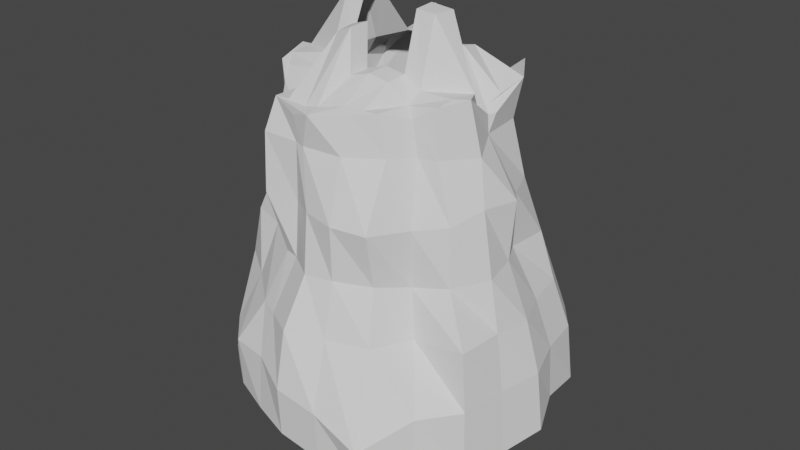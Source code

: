 # Source: Tutorial_FloatingIsland_2.blend  (saved by Blender 3.4.6; exported with 4.5.12 LTS)
import bpy
from mathutils import Matrix  # noqa: F401  (used for matrix-valued properties, if any)

bpy.ops.wm.read_factory_settings(use_empty=True)
scene = bpy.context.scene
scene.name = 'Scene'

# ---- collections
col_collection = bpy.data.collections.new('Collection'); scene.collection.children.link(col_collection)

# ---- world
world_world = bpy.data.worlds.new('World'); scene.world = world_world
world_world.use_nodes = True; world_world.node_tree.nodes.clear()
_N = world_world.node_tree.nodes; _L = world_world.node_tree.links
n0 = _N.new('ShaderNodeOutputWorld'); n0.name = 'World Output'; n0.location = (300, 300)
n1 = _N.new('ShaderNodeBackground'); n1.name = 'Background'; n1.location = (10, 300)
n1.inputs[0].default_value = (0.05088, 0.05088, 0.05088, 1.0)
_L.new(n1.outputs[0], n0.inputs[0])
n0.is_active_output = True
world_world.color = (0.05088, 0.05088, 0.05088)
world_world.use_sun_shadow = False
world_world.sun_shadow_jitter_overblur = 0.0

# ---- meshes
me_cylinder = bpy.data.meshes.new('Cylinder')
me_cylinder.from_pydata([(0.0001131, 1.023, -1.047), (0.0321, -0.5675, -0.3743), (-0.2537, -0.4836, -0.3743), (0.5162, 0.901, -1.031), (0.9169, 0.5384, -1.049), (-0.4487, -0.2585, -0.3743), (1.062, -0.006967, -1.052), (-0.4911, 0.03628, -0.3743), (0.9165, -0.5397, -1.094), (-0.3674, 0.3072, -0.3743), (0.574, -0.9792, -1.092), (0.01234, -1.021, -0.9947), (-0.1168, 0.4682, -0.3743), (-0.4835, -0.8447, -0.9751), (-0.8991, -0.5113, -1.051), (0.181, 0.4682, -0.3743), (-1.008, -0.001131, -1.018), (0.4316, 0.3072, -0.3743), (-0.8654, 0.5051, -0.987), (0.5553, 0.03628, -0.3743), (-0.5288, 0.8965, -1.056), (0.5129, -0.2585, -0.3743), (-0.3687, 0.01511, 1.233), (-0.0581, 0.6762, 0.7577), (0.3179, -0.4836, -0.3743), (-0.3736, 0.3657, 0.8584), (0.2637, 0.5596, 0.7152), (-0.336, -0.3289, 0.7894), (0.5846, 0.3547, 0.8427), (0.5161, 0.02784, 0.7639), (0.5688, 0.05816, 0.7147), (0.261, 0.3471, 0.9592), (0.5245, -0.3107, 0.8476), (0.3428, 0.0387, 1.238), (0.2875, -0.5078, 0.8156), (0.3263, -0.3072, 0.8097), (-0.03165, -0.6822, 0.7817), (-0.3288, -0.604, 0.7955), (-0.04923, 0.613, 0.7618), (-0.5276, -0.34, 0.7506), (-0.002559, -0.3776, 0.9184), (-0.7452, 0.02911, 0.8478), (-0.04756, 0.3841, 1.128), (-0.5103, 0.3285, 0.7449), (-0.03094, -0.599, 0.8026), (-0.3614, 0.6296, 0.9071), (0.0007092, 1.015, -0.7157), (-0.007411, 0.8732, -0.3597), (-0.01843, 0.7325, -0.06617), (-0.06247, 0.6202, 0.2887), (-0.06155, 0.6955, 0.5688), (0.2949, 0.5999, 0.5678), (0.2415, 0.5037, 0.3298), (0.2525, 0.6061, -0.09445), (0.4022, 0.7525, -0.411), (0.4935, 0.8901, -0.704), (-0.5276, 0.8935, -0.7329), (-0.4023, 0.7826, -0.3506), (-0.3489, 0.693, -0.051), (-0.3701, 0.6632, 0.2732), (-0.381, 0.6294, 0.5712), (0.5438, 0.3344, 0.6033), (0.6248, 0.3543, 0.2689), (0.713, 0.4248, -0.07141), (0.7905, 0.4726, -0.3847), (0.8851, 0.5174, -0.6848), (0.5893, 0.04028, 0.606), (0.7909, 0.03731, 0.2887), (0.7849, -0.00363, -0.05838), (0.9275, -0.0093, -0.377), (1.017, -0.003222, -0.6902), (0.5416, -0.343, 0.5756), (0.6758, -0.3875, 0.253), (0.6952, -0.4087, -0.08967), (0.8673, -0.5121, -0.3699), (0.9037, -0.5299, -0.7175), (0.3471, -0.5033, 0.5818), (0.3856, -0.7157, 0.2345), (0.3718, -0.6405, -0.0973), (0.4433, -0.7649, -0.3903), (0.5756, -1.04, -0.8448), (-0.09131, -0.6571, 0.5864), (-0.01002, -0.733, 0.2586), (0.005255, -0.7811, -0.08769), (-0.01595, -0.9383, -0.375), (0.006176, -1.031, -0.6961), (-0.3619, -0.6655, 0.6048), (-0.3557, -0.6887, 0.2602), (-0.2708, -0.6323, -0.0977), (-0.3418, -0.7597, -0.3923), (-0.489, -0.8555, -0.6675), (-0.5618, -0.311, 0.6273), (-0.5479, -0.3921, 0.2989), (-0.7127, -0.4118, -0.05622), (-0.8197, -0.3831, -0.3923), (-0.8808, -0.4308, -0.6927), (-0.7017, 0.03049, 0.6121), (-0.6503, 0.06275, 0.2777), (-0.7744, 0.04525, -0.05567), (-0.9306, 0.005521, -0.3657), (-1.015, -0.0002307, -0.6825), (-0.51, 0.3947, 0.626), (-0.6571, 0.2459, 0.2471), (-0.6112, 0.2361, -0.06864), (-0.7513, 0.3969, -0.3689), (-0.8841, 0.5172, -0.696), (-0.6707, 0.02223, 0.8505), (-0.5079, -0.5095, -0.9949), (-0.498, -0.0008952, -0.9568), (-0.5132, 0.525, -1.014), (0.01083, -0.8856, -1.001), (-0.0004303, 0.5051, -0.9772), (-0.001788, 0.9075, -1.067), (0.543, -0.5552, -1.047), (0.5315, 0.5335, -1.014), (-0.8789, 0.01394, -1.071), (-0.1305, 0.6355, 0.7888), (-0.2283, 0.6476, 0.8669), (-0.1115, -0.6044, 0.7872), (-0.237, -0.6025, 0.7974), (-0.09732, -0.2629, 1.132), (-0.2077, -0.2454, 1.083), (-0.09931, 0.4925, 0.9467), (-0.2251, 0.491, 0.9412), (-0.24, 0.01509, 1.235), (0.2011, 0.03517, 1.252), (0.1931, 0.5326, 0.7429), (0.08969, 0.5307, 0.7618), (0.1326, 0.3363, 0.9364), (0.0663, 0.3771, 1.095), (0.2111, -0.5245, 0.8185), (0.107, -0.5487, 0.8222), (0.2129, -0.3302, 0.9148), (0.09718, -0.3417, 0.9427), (-0.04825, 0.2605, 1.13), (0.276, 0.2269, 0.9861), (0.3802, 0.1327, 0.8844), (0.5613, 0.1823, 0.7939), (0.5378, 0.08098, 0.744), (-0.3731, 0.2539, 0.8958), (-0.3665, 0.1437, 1.226), (-0.6175, 0.2148, 0.7848), (-0.6632, 0.1416, 0.8022), (-0.09926, 0.3687, 0.9465), (-0.2245, 0.3677, 0.9396), (-0.2391, 0.1447, 1.231), (0.1431, 0.2302, 1.005), (0.2405, 0.1329, 0.9106), (0.0679, 0.2628, 1.127), (-0.002148, -0.2456, 0.9209), (0.3164, -0.08453, 1.238), (0.3378, -0.222, 0.8669), (0.571, -0.07108, 0.8638), (0.543, -0.2244, 0.8727), (-0.3773, -0.1136, 0.8993), (-0.3558, -0.2196, 0.8352), (-0.6599, -0.1436, 0.8443), (-0.574, -0.2601, 0.8201), (-0.09744, -0.13, 1.132), (-0.2521, -0.1168, 0.9104), (-0.2143, -0.12, 1.094), (0.1989, -0.08511, 1.243), (0.2215, -0.2094, 0.93), (0.09779, -0.2125, 0.9482), (-0.5047, -0.3429, -0.9701), (-0.5008, -0.1726, -0.9576), (0.5154, -0.3502, -0.9936), (0.9155, -0.3669, -1.095), (0.9277, -0.1886, -1.082), (-0.9051, -0.3531, -1.029), (-0.8918, -0.1797, -1.06), (-0.4965, 0.168, -0.9628), (-0.5031, 0.3451, -0.9838), (0.5009, 0.1668, -0.987), (0.5054, 0.3372, -0.9852), (0.876, 0.1656, -1.043), (0.8807, 0.3535, -1.044), (-0.855, 0.1648, -1.018), (-0.8598, 0.3321, -0.9801), (0.3889, -0.9833, -1.058), (0.1913, -0.9435, -1.011), (0.3497, -0.5296, -0.9918), (0.3363, 0.5097, -0.9852), (0.168, 0.5081, -0.9833), (0.339, 0.8844, -1.053), (0.1593, 0.8989, -1.063), (-0.2606, 0.957, -1.052), (-0.1805, -0.8705, -1.001), (-0.3282, -0.8588, -0.9857), (-0.1686, 0.8842, -1.053), (-0.3416, 0.8901, -1.062), (-0.3368, -0.5049, -0.9771), (-0.1672, 0.5076, -0.9799), (-0.3417, 0.5183, -0.9984), (-0.3321, 0.3388, -0.9655), (-0.6934, -0.4984, -1.053), (-0.5185, 0.7215, -1.065), (-0.1622, -0.7899, -1.001), (-0.1664, -0.5844, -0.9711), (0.3941, -0.8759, -1.046), (0.5856, 0.1672, -0.9917), (0.8074, 0.1748, -1.049), (0.9053, 0.008606, -1.086), (0.6139, -0.0005979, -0.9926), (-0.0003644, 0.6445, -1.002), (-0.5013, -0.6085, -1.016), (-0.3297, -0.7064, -1.018), (0.1931, -0.8686, -1.001), (0.1774, -0.6127, -0.9814), (0.7564, 0.3646, -1.07), (-0.7501, 0.351, -1.027), (0.6916, 0.561, -1.089), (0.004383, -0.6414, -0.977), (-0.1698, 0.6054, -0.9988), (-0.175, 0.8648, -1.065), (0.3409, 0.7834, -1.057), (-0.6132, 0.1694, -0.9864), (-0.8119, 0.1801, -1.037), (0.8391, -0.1703, -1.094), (0.5963, -0.1766, -0.9963), (-0.347, 0.8016, -1.07), (0.1689, 0.593, -0.9967), (0.1715, 0.8588, -1.072), (-0.6571, 0.5328, -1.051), (0.5372, 0.7011, -1.06), (-0.6157, -0.1745, -0.9968), (-0.8433, -0.1664, -1.079), (0.778, -0.3481, -1.099), (-0.6444, -8.156e-05, -0.999), (0.5801, -0.7792, -1.099), (-0.7775, -0.3391, -1.073), (0.7206, -0.5336, -1.113), (0.7458, -0.7758, -1.113), (0.3905, -0.3525, 0.7654), (0.7318, -0.7393, -0.7266), (0.548, -0.5162, -0.4069), (0.4848, -0.4667, -0.1302), (0.496, -0.4881, 0.2169), (0.4346, -0.3601, 0.5672), (0.648, -0.6581, -1.113), (0.2826, -1.015, -1.041), (0.1697, -0.5754, 0.8012), (0.2741, -1.026, -0.7411), (0.2053, -0.8544, -0.3834), (0.1759, -0.7498, -0.0803), (0.1839, -0.7651, 0.2449), (0.1501, -0.6322, 0.5833), (-0.247, -0.9335, -0.9927), (-0.1622, -0.6512, 0.7469), (-0.2401, -0.9098, -0.6518), (-0.2181, -0.8178, -0.3967), (-0.1661, -0.6684, -0.08981), (-0.1659, -0.6393, 0.2423), (-0.1549, -0.6401, 0.5891), (-0.69, -0.6822, -1.013), (-0.4426, -0.3868, 0.7219), (-0.6727, -0.6712, -0.6673), (-0.577, -0.5617, -0.3844), (-0.5147, -0.4656, -0.07186), (-0.5032, -0.4798, 0.3036), (-0.4784, -0.4372, 0.6099), (-0.5911, -0.5594, -1.033), (-0.971, -0.2681, -1.037), (-0.6728, -0.2139, 0.8226), (-0.8423, -0.2643, -0.6487), (-0.8396, -0.2656, -0.4467), (-0.8032, -0.2267, -0.04731), (-0.6364, -0.2044, 0.3247), (-0.6037, -0.2084, 0.6084), (-0.9229, 0.2462, -0.9806), (-0.6809, 0.1727, 0.7941), (-0.9293, 0.2523, -0.6859), (-0.8199, 0.2119, -0.3465), (-0.6572, 0.1463, -0.06293), (-0.6252, 0.154, 0.2683), (-0.6999, 0.1421, 0.5953), (-0.7095, 0.7082, -1.032), (-0.46, 0.42, 0.7343), (-0.7171, 0.7143, -0.7269), (-0.5916, 0.5961, -0.3716), (-0.4529, 0.505, -0.06384), (-0.4688, 0.5381, 0.2847), (-0.4572, 0.4077, 0.6272), (-0.1695, 0.6769, 0.8072), (-0.2585, 0.9518, -0.7178), (-0.2408, 0.8308, -0.3537), (-0.2083, 0.7732, -0.07797), (-0.2177, 0.7879, 0.2861), (-0.1655, 0.7123, 0.5855), (0.9905, -0.2719, -1.087), (0.6233, -0.1739, 0.8746), (0.957, -0.2647, -0.6972), (0.8883, -0.2317, -0.3726), (0.8259, -0.2181, -0.07128), (0.7426, -0.1882, 0.3028), (0.6776, -0.1401, 0.559), (0.9511, 0.2518, -1.014), (0.5915, 0.1007, 0.7163), (0.9321, 0.2495, -0.6769), (0.8306, 0.2258, -0.3863), (0.6911, 0.1696, -0.07411), (0.7236, 0.1265, 0.2833), (0.5757, 0.05728, 0.6044), (0.7521, 0.7493, -1.06), (0.4837, 0.5118, 0.8866), (0.7256, 0.7334, -0.7103), (0.6532, 0.6444, -0.3719), (0.5394, 0.5005, -0.08551), (0.4298, 0.471, 0.2775), (0.4058, 0.4773, 0.6159), (0.6151, 0.6336, -1.081), (0.2551, 0.9638, -1.048), (0.112, 0.6325, 0.6982), (0.2678, 0.9284, -0.701), (0.1959, 0.6919, -0.3742), (0.09016, 0.6029, -0.08939), (0.03511, 0.5819, 0.3434), (0.165, 0.6942, 0.5411), (-0.5945, 0.6261, -1.059), (-0.4873, 0.009816, -0.9565), (-0.4858, -0.0008645, -0.9563), (-0.4911, 0.03628, -0.9577), (-0.4311, 0.1678, -0.9589), (-0.3777, -0.3404, -0.9635), (-0.3356, -0.389, -0.966), (0.1733, -0.5261, -0.9716), (0.0321, -0.5675, -0.9716), (0.003004, -0.559, -0.9704), (-0.4662, -0.1372, -0.9563), (-0.4611, -0.1725, -0.9569), (-0.4356, -0.2736, -0.9638), (-0.4487, -0.2585, -0.9629), (-0.0004958, 0.4682, -0.9749), (0.1677, 0.4682, -0.9804), (-0.3717, 0.2977, -0.9648), (-0.332, 0.3299, -0.9648), (-0.3674, 0.3072, -0.9655), (0.4452, 0.2775, -0.9839), (0.4957, 0.1668, -0.9868), (0.4316, 0.3072, -0.9818), (0.3874, 0.3356, -0.9778), (0.2519, 0.4227, -0.978), (0.3345, 0.3696, -0.9766), (0.181, 0.4682, -0.9805), (0.5097, -0.2622, -0.9898), (0.4713, -0.3066, -0.9902), (0.4713, -0.3066, -0.9902), (0.4367, -0.3464, -0.9837), (0.3179, -0.4836, -0.9835), (0.2069, -0.5162, -0.9743), (0.345, -0.4524, -0.9834), (0.5009, 0.1554, -0.9872), (-0.3293, 0.3316, -0.965), (-0.3186, 0.3385, -0.965), (-0.3232, 0.3356, -0.9651), (-0.327, 0.3331, -0.965), (-0.1661, 0.4366, -0.9716), (-0.139, 0.454, -0.9747), (-0.1236, 0.4639, -0.9764), (-0.1168, 0.4682, -0.9766), (-0.1364, 0.4557, -0.975), (-0.2817, -0.4512, -0.9723), (-0.2537, -0.4836, -0.9716), (-0.1871, -0.5032, -0.9683), (-0.06808, -0.5381, -0.9681), (-0.1667, -0.5092, -0.9674), (0.5553, 0.03628, -0.991), (0.55, -0.0006484, -0.9909), (0.5383, 0.07352, -0.9905), (0.5129, -0.2585, -0.99), (0.525, -0.1745, -0.9883), (0.5313, -0.1308, -0.9876)], [], [(288, 283, 23, 50), (302, 297, 30, 66), (295, 290, 32, 71), (238, 233, 34, 76), (246, 241, 36, 81), (253, 248, 37, 86), (260, 255, 39, 91), (268, 263, 41, 96), (275, 270, 43, 101), (282, 277, 45, 60), (317, 312, 26, 51), (309, 304, 28, 61), (116, 38, 23, 283, 45, 117), (303, 305, 65, 4), (305, 306, 64, 65), (306, 307, 63, 64), (307, 308, 62, 63), (308, 309, 61, 62), (311, 313, 55, 3), (313, 314, 54, 55), (314, 315, 53, 54), (315, 316, 52, 53), (316, 317, 51, 52), (276, 278, 56, 20), (278, 279, 57, 56), (279, 280, 58, 57), (280, 281, 59, 58), (281, 282, 60, 59), (269, 271, 105, 18), (271, 272, 104, 105), (272, 273, 103, 104), (273, 274, 102, 103), (274, 275, 101, 102), (262, 264, 100, 16), (264, 265, 99, 100), (265, 266, 98, 99), (266, 267, 97, 98), (267, 268, 96, 97), (254, 256, 95, 14), (256, 257, 94, 95), (257, 258, 93, 94), (258, 259, 92, 93), (259, 260, 91, 92), (247, 249, 90, 13), (249, 250, 89, 90), (250, 251, 88, 89), (251, 252, 87, 88), (252, 253, 86, 87), (240, 242, 85, 11), (242, 243, 84, 85), (243, 244, 83, 84), (244, 245, 82, 83), (245, 246, 81, 82), (232, 234, 80, 10), (234, 235, 79, 80), (235, 236, 78, 79), (236, 237, 77, 78), (237, 238, 76, 77), (289, 291, 75, 8), (291, 292, 74, 75), (292, 293, 73, 74), (293, 294, 72, 73), (294, 295, 71, 72), (296, 298, 70, 6), (298, 299, 69, 70), (299, 300, 68, 69), (300, 301, 67, 68), (301, 302, 66, 67), (20, 56, 284, 186), (284, 285, 47, 46), (285, 286, 48, 47), (286, 287, 49, 48), (287, 288, 50, 49), (28, 26, 31), (28, 304, 26), (138, 29, 30, 297, 28, 137), (152, 153, 32, 290), (290, 30, 29), (290, 29, 152), (34, 233, 32, 35), (118, 119, 37, 248, 36, 44), (188, 110, 11, 247, 13), (188, 187, 110), (232, 10, 229, 239), (289, 8, 167, 168, 202, 6), (296, 6, 202, 175, 176, 4), (303, 4, 211, 310), (186, 190, 20), (42, 38, 116, 122), (144, 123, 25, 139), (159, 124, 22, 154), (119, 121, 27, 37), (123, 117, 45, 25), (312, 23, 38, 127, 126, 26), (241, 34, 130, 131, 44, 36), (148, 129, 42, 134), (133, 40, 44, 131), (129, 127, 38, 42), (137, 28, 31, 135), (153, 151, 35, 32), (25, 45, 277, 43), (139, 25, 43, 141), (154, 22, 106, 156), (37, 27, 39, 255), (270, 41, 106, 142, 141, 43), (156, 106, 41), (41, 263, 39), (39, 157, 156), (39, 156, 41), (171, 108, 228, 216), (20, 196, 318, 276), (107, 205, 261, 195), (164, 107, 195, 230), (319, 320, 108, 171, 322, 321), (240, 11, 110, 180, 179, 10), (190, 220, 196, 20), (191, 206, 205, 107), (311, 3, 184, 185, 112, 0), (191, 164, 323, 324), (183, 111, 204, 221), (208, 212, 327, 326, 325), (176, 209, 211, 4), (167, 8, 231, 227), (269, 18, 178, 177, 115, 16), (262, 16, 115, 170, 169), (169, 14, 262), (122, 116, 117, 123), (44, 40, 120, 118), (118, 120, 121, 119), (134, 42, 122, 143), (143, 122, 123, 144), (31, 26, 126, 128), (128, 126, 127, 129), (35, 132, 130, 34), (132, 133, 131, 130), (150, 33, 125, 161), (135, 31, 128, 146), (146, 128, 129, 148), (33, 136, 147, 125), (136, 135, 146, 147), (22, 140, 142, 106), (140, 139, 141, 142), (29, 138, 136, 33), (138, 137, 135, 136), (124, 145, 140, 22), (145, 144, 139, 140), (132, 162, 163, 133), (35, 151, 162, 132), (151, 150, 161, 162), (120, 158, 160, 121), (40, 149, 158, 120), (27, 155, 157, 39), (155, 154, 156, 157), (29, 33, 150, 152), (152, 150, 151, 153), (133, 163, 149, 40), (121, 160, 155, 27), (160, 154, 155), (160, 159, 154), (202, 168, 218), (168, 167, 227, 218), (328, 329, 165, 108, 320), (330, 323, 164, 165, 329, 331), (108, 165, 225, 228), (165, 164, 225), (202, 201, 175), (175, 201, 209, 176), (111, 183, 333, 332), (193, 194, 172), (171, 172, 194, 335, 336, 334, 322), (109, 172, 210, 223), (172, 216, 217, 210), (339, 340, 174, 173, 338, 337), (182, 114, 174), (183, 182, 342, 341, 343, 333), (166, 347, 346, 345, 344), (166, 113, 181), (181, 349, 348, 350), (113, 229, 199, 181), (181, 199, 207, 208), (114, 182, 215, 224), (182, 221, 222, 215), (338, 173, 351), (194, 353, 354, 355, 352, 335), (192, 111, 332, 359, 358, 360, 357, 356), (194, 193, 192, 356, 353), (362, 363, 191, 324, 361), (212, 198, 365, 364, 327), (198, 191, 363, 365), (112, 214, 189), (189, 214, 220, 190), (0, 112, 189, 186), (186, 189, 190), (230, 195, 14, 169), (164, 191, 107), (227, 231, 113, 166), (215, 222, 185, 184), (221, 182, 183), (224, 310, 211, 114), (211, 209, 174, 114), (224, 215, 184, 3), (261, 205, 13, 254), (205, 206, 188, 13), (210, 217, 177, 178), (216, 172, 171), (209, 201, 200, 174), (174, 200, 173), (220, 214, 213, 193), (193, 213, 192), (199, 229, 10, 179), (223, 318, 196, 109), (201, 202, 203, 200), (200, 203, 367, 366, 368, 351, 173), (223, 210, 178, 18), (181, 208, 325, 349), (207, 199, 179, 180), (196, 220, 193, 109), (212, 208, 207, 110), (110, 207, 180), (214, 112, 204, 213), (213, 204, 111, 192), (231, 239, 229, 113), (216, 228, 115, 217), (217, 115, 177), (225, 164, 230, 226), (226, 230, 169, 170), (221, 204, 112, 222), (222, 112, 185), (218, 227, 166, 219), (219, 166, 344, 369, 370), (191, 198, 197, 206), (206, 197, 187, 188), (202, 218, 219, 203), (367, 203, 219, 370, 371), (228, 225, 226, 115), (115, 226, 170), (109, 193, 172), (340, 342, 182, 174), (347, 166, 181, 350), (198, 212, 110, 197), (197, 110, 187), (8, 232, 239, 231), (72, 71, 238, 237), (73, 72, 237, 236), (74, 73, 236, 235), (75, 74, 235, 234), (8, 75, 234, 232), (71, 32, 233, 238), (77, 76, 246, 245), (78, 77, 245, 244), (79, 78, 244, 243), (80, 79, 243, 242), (10, 80, 242, 240), (76, 34, 241, 246), (82, 81, 253, 252), (83, 82, 252, 251), (84, 83, 251, 250), (85, 84, 250, 249), (11, 85, 249, 247), (81, 36, 248, 253), (195, 261, 254, 14), (87, 86, 260, 259), (88, 87, 259, 258), (89, 88, 258, 257), (90, 89, 257, 256), (13, 90, 256, 254), (86, 37, 255, 260), (92, 91, 268, 267), (93, 92, 267, 266), (94, 93, 266, 265), (95, 94, 265, 264), (14, 95, 264, 262), (91, 39, 263, 268), (97, 96, 275, 274), (98, 97, 274, 273), (99, 98, 273, 272), (100, 99, 272, 271), (16, 100, 271, 269), (96, 41, 270, 275), (102, 101, 282, 281), (103, 102, 281, 280), (104, 103, 280, 279), (105, 104, 279, 278), (18, 105, 278, 276), (101, 43, 277, 282), (59, 60, 288, 287), (58, 59, 287, 286), (57, 58, 286, 285), (56, 57, 285, 284), (60, 45, 283, 288), (186, 284, 46, 0), (67, 66, 295, 294), (68, 67, 294, 293), (69, 68, 293, 292), (70, 69, 292, 291), (6, 70, 291, 289), (66, 30, 290, 295), (62, 61, 302, 301), (63, 62, 301, 300), (64, 63, 300, 299), (65, 64, 299, 298), (4, 65, 298, 296), (61, 28, 297, 302), (3, 303, 310, 224), (52, 51, 309, 308), (53, 52, 308, 307), (54, 53, 307, 306), (55, 54, 306, 305), (3, 55, 305, 303), (51, 26, 304, 309), (49, 50, 317, 316), (48, 49, 316, 315), (47, 48, 315, 314), (46, 47, 314, 313), (0, 46, 313, 311), (50, 23, 312, 317), (276, 318, 223, 18), (2, 1, 326, 327, 364, 365, 363, 362), (331, 5, 2, 362, 361, 324, 323, 330), (321, 7, 5, 331, 329, 328, 320, 319), (336, 9, 7, 321, 322, 334), (355, 354, 353, 356, 357, 360, 358, 359, 12, 9, 336, 335, 352), (343, 15, 12, 359, 332, 333), (339, 17, 15, 343, 341, 342, 340), (368, 366, 19, 17, 339, 337, 338, 351), (21, 19, 366, 367, 371, 370, 369), (24, 21, 369, 344, 345, 346, 347, 350, 348), (1, 24, 348, 349, 325, 326), (1, 2, 5, 7, 9, 12, 15, 17, 19, 21, 24)])
me_cylinder.polygons.foreach_set('material_index', [0, 0, 0, 0, 0, 0, 0, 0, 0, 0, 0, 0, 0, 0, 0, 0, 0, 0, 0, 0, 0, 0, 0, 0, 0, 0, 0, 0, 0, 0, 0, 0, 0, 0, 0, 0, 0, 0, 0, 0, 0, 0, 0, 0, 0, 0, 0, 0, 0, 0, 0, 0, 0, 0, 0, 0, 0, 0, 0, 0, 0, 0, 0, 0, 0, 0, 0, 0, 0, 0, 0, 0, 0, 0, 0, 0, 0, 0, 0, 0, 0, 0, 0, 0, 0, 0, 0, 0, 0, 0, 0, 0, 0, 0, 0, 0, 0, 0, 0, 0, 0, 0, 0, 0, 0, 0, 0, 0, 0, 0, 0, 0, 0, 0, 0, 0, 0, 0, 0, 0, 0, 0, 0, 0, 0, 0, 0, 0, 0, 0, 0, 0, 0, 0, 0, 0, 0, 0, 0, 0, 0, 0, 0, 0, 0, 0, 0, 0, 0, 0, 0, 0, 0, 0, 0, 0, 0, 0, 0, 0, 0, 0, 0, 0, 0, 0, 0, 0, 0, 0, 0, 0, 0, 0, 0, 0, 0, 0, 0, 0, 0, 0, 0, 0, 0, 0, 0, 0, 0, 0, 0, 0, 0, 0, 0, 0, 0, 0, 0, 0, 0, 0, 0, 0, 0, 0, 0, 0, 0, 0, 0, 0, 0, 0, 0, 0, 0, 0, 0, 0, 0, 0, 0, 0, 0, 0, 0, 0, 0, 0, 0, 0, 0, 0, 0, 0, 0, 0, 0, 0, 0, 0, 0, 0, 0, 0, 0, 0, 0, 0, 0, 0, 0, 0, 0, 0, 0, 0, 0, 0, 0, 0, 0, 0, 0, 0, 0, 0, 0, 0, 0, 0, 0, 0, 0, 0, 0, 0, 0, 0, 0, 0, 0, 0, 0, 0, 0, 0, 0, 0, 0, 0, 0, 0, 0, 0, 0, 0, 0, 0, 0, 0, 0, 0, 0, 0, 0, 0, 0, 0, 0, 0, 0, 0, 0, 0, 0, 568, 568, 568, 568, 568, 568, 568, 568, 568, 568, 568, 568])
_uv = me_cylinder.uv_layers.new(name='UVMap')
_uv.uv.foreach_set('vector', [0.04136, 0.9003, 0.04136, 0.9804, 7.451e-08, 0.9804, 7.451e-08, 0.9003, 0.7917, 0.9003, 0.7917, 0.9804, 0.75, 0.9804, 0.75, 0.9003, 0.7083, 0.9003, 0.7083, 0.9804, 0.6667, 0.9804, 0.6667, 0.9003, 0.625, 0.9003, 0.625, 0.9804, 0.5833, 0.9804, 0.5833, 0.9003, 0.5417, 0.9003, 0.5417, 0.9804, 0.5, 0.9804, 0.5, 0.9003, 0.4585, 0.9003, 0.4585, 0.9804, 0.4167, 0.9804, 0.4167, 0.9003, 0.375, 0.9003, 0.375, 0.9804, 0.3333, 0.9804, 0.3333, 0.9003, 0.2917, 0.9003, 0.2917, 0.9804, 0.25, 0.9804, 0.25, 0.9003, 0.2083, 0.9003, 0.2083, 0.9804, 0.1667, 0.9804, 0.1667, 0.9003, 0.125, 0.9003, 0.125, 0.9804, 0.08333, 0.9804, 0.08333, 0.9003, 0.9583, 0.9003, 0.9583, 0.9804, 0.9167, 0.9804, 0.9167, 0.9003, 0.875, 0.9003, 0.875, 0.9804, 0.8333, 0.9804, 0.8333, 0.9003, 0.3635, 0.9804, 0.5, 0.9804, 7.451e-08, 0.9804, 0.04136, 0.9804, 0.08333, 0.9804, 0.2246, 0.9804, 0.875, 0.5, 0.875, 0.5801, 0.8333, 0.5801, 0.8333, 0.5, 0.875, 0.5801, 0.875, 0.6601, 0.8333, 0.6601, 0.8333, 0.5801, 0.875, 0.6601, 0.875, 0.7402, 0.8333, 0.7402, 0.8333, 0.6601, 0.875, 0.7402, 0.875, 0.8202, 0.8333, 0.8202, 0.8333, 0.7402, 0.875, 0.8202, 0.875, 0.9003, 0.8333, 0.9003, 0.8333, 0.8202, 0.9583, 0.5, 0.9583, 0.5801, 0.9167, 0.5801, 0.9167, 0.5, 0.9583, 0.5801, 0.9583, 0.6601, 0.9167, 0.6601, 0.9167, 0.5801, 0.9583, 0.6601, 0.9583, 0.7402, 0.9167, 0.7402, 0.9167, 0.6601, 0.9583, 0.7402, 0.9583, 0.8202, 0.9167, 0.8202, 0.9167, 0.7402, 0.9583, 0.8202, 0.9583, 0.9003, 0.9167, 0.9003, 0.9167, 0.8202, 0.125, 0.5, 0.125, 0.5801, 0.08333, 0.5801, 0.08333, 0.5, 0.125, 0.5801, 0.125, 0.6601, 0.08333, 0.6601, 0.08333, 0.5801, 0.125, 0.6601, 0.125, 0.7402, 0.08333, 0.7402, 0.08333, 0.6601, 0.125, 0.7402, 0.125, 0.8202, 0.08333, 0.8202, 0.08333, 0.7402, 0.125, 0.8202, 0.125, 0.9003, 0.08333, 0.9003, 0.08333, 0.8202, 0.2083, 0.5, 0.2083, 0.5801, 0.1667, 0.5801, 0.1667, 0.5, 0.2083, 0.5801, 0.2083, 0.6601, 0.1667, 0.6601, 0.1667, 0.5801, 0.2083, 0.6601, 0.2083, 0.7402, 0.1667, 0.7402, 0.1667, 0.6601, 0.2083, 0.7402, 0.2083, 0.8202, 0.1667, 0.8202, 0.1667, 0.7402, 0.2083, 0.8202, 0.2083, 0.9003, 0.1667, 0.9003, 0.1667, 0.8202, 0.2917, 0.5, 0.2917, 0.5801, 0.25, 0.5801, 0.25, 0.5, 0.2917, 0.5801, 0.2917, 0.6601, 0.25, 0.6601, 0.25, 0.5801, 0.2917, 0.6601, 0.2917, 0.7402, 0.25, 0.7402, 0.25, 0.6601, 0.2917, 0.7402, 0.2917, 0.8202, 0.25, 0.8202, 0.25, 0.7402, 0.2917, 0.8202, 0.2917, 0.9003, 0.25, 0.9003, 0.25, 0.8202, 0.375, 0.5, 0.375, 0.5801, 0.3333, 0.5801, 0.3333, 0.5, 0.375, 0.5801, 0.375, 0.6601, 0.3333, 0.6601, 0.3333, 0.5801, 0.375, 0.6601, 0.375, 0.7402, 0.3333, 0.7402, 0.3333, 0.6601, 0.375, 0.7402, 0.375, 0.8202, 0.3333, 0.8202, 0.3333, 0.7402, 0.375, 0.8202, 0.375, 0.9003, 0.3333, 0.9003, 0.3333, 0.8202, 0.4585, 0.5, 0.4585, 0.5801, 0.4167, 0.5801, 0.4167, 0.5, 0.4585, 0.5801, 0.4585, 0.6601, 0.4167, 0.6601, 0.4167, 0.5801, 0.4585, 0.6601, 0.4585, 0.7402, 0.4167, 0.7402, 0.4167, 0.6601, 0.4585, 0.7402, 0.4585, 0.8202, 0.4167, 0.8202, 0.4167, 0.7402, 0.4585, 0.8202, 0.4585, 0.9003, 0.4167, 0.9003, 0.4167, 0.8202, 0.5417, 0.5, 0.5417, 0.5801, 0.5, 0.5801, 0.5, 0.5, 0.5417, 0.5801, 0.5417, 0.6601, 0.5, 0.6601, 0.5, 0.5801, 0.5417, 0.6601, 0.5417, 0.7402, 0.5, 0.7402, 0.5, 0.6601, 0.5417, 0.7402, 0.5417, 0.8202, 0.5, 0.8202, 0.5, 0.7402, 0.5417, 0.8202, 0.5417, 0.9003, 0.5, 0.9003, 0.5, 0.8202, 0.625, 0.5, 0.625, 0.5801, 0.5833, 0.5801, 0.5833, 0.5, 0.625, 0.5801, 0.625, 0.6601, 0.5833, 0.6601, 0.5833, 0.5801, 0.625, 0.6601, 0.625, 0.7402, 0.5833, 0.7402, 0.5833, 0.6601, 0.625, 0.7402, 0.625, 0.8202, 0.5833, 0.8202, 0.5833, 0.7402, 0.625, 0.8202, 0.625, 0.9003, 0.5833, 0.9003, 0.5833, 0.8202, 0.7083, 0.5, 0.7083, 0.5801, 0.6667, 0.5801, 0.6667, 0.5, 0.7083, 0.5801, 0.7083, 0.6601, 0.6667, 0.6601, 0.6667, 0.5801, 0.7083, 0.6601, 0.7083, 0.7402, 0.6667, 0.7402, 0.6667, 0.6601, 0.7083, 0.7402, 0.7083, 0.8202, 0.6667, 0.8202, 0.6667, 0.7402, 0.7083, 0.8202, 0.7083, 0.9003, 0.6667, 0.9003, 0.6667, 0.8202, 0.7917, 0.5, 0.7917, 0.5801, 0.75, 0.5801, 0.75, 0.5, 0.7917, 0.5801, 0.7917, 0.6601, 0.75, 0.6601, 0.75, 0.5801, 0.7917, 0.6601, 0.7917, 0.7402, 0.75, 0.7402, 0.75, 0.6601, 0.7917, 0.7402, 0.7917, 0.8202, 0.75, 0.8202, 0.75, 0.7402, 0.7917, 0.8202, 0.7917, 0.9003, 0.75, 0.9003, 0.75, 0.8202, 0.08333, 0.5, 0.08333, 0.5801, 0.04136, 0.5801, 0.05395, 0.5, 0.04136, 0.5801, 0.04136, 0.6601, 7.451e-08, 0.6601, 7.451e-08, 0.5801, 0.04136, 0.6601, 0.04136, 0.7402, 7.451e-08, 0.7402, 7.451e-08, 0.6601, 0.04136, 0.7402, 0.04136, 0.8202, 7.451e-08, 0.8202, 7.451e-08, 0.7402, 0.04136, 0.8202, 0.04136, 0.9003, 7.451e-08, 0.9003, 7.451e-08, 0.8202, 0.8333, 0.9804, 0.9167, 0.9804, 0.6925, 0.9804, 0.8333, 0.9804, 0.875, 0.9804, 0.9167, 0.9804, 0.7564, 0.9804, 0.7165, 0.9804, 0.75, 0.9804, 0.7917, 0.9804, 0.8333, 0.9804, 0.7954, 0.9804, 0.7007, 0.9804, 0.6841, 0.9804, 0.6667, 0.9804, 0.7083, 0.9804, 0.7083, 0.9804, 0.75, 0.9804, 0.7165, 0.9804, 0.7083, 0.9804, 0.7165, 0.9804, 0.7007, 0.9804, 0.5833, 0.9804, 0.625, 0.9804, 0.6667, 0.9804, 0.5962, 0.9804, 0.4727, 0.9804, 0.4449, 0.9804, 0.4167, 0.9804, 0.4585, 0.9804, 0.5, 0.9804, 0.5, 0.9804, 0.4444, 0.5, 0.5, 0.5, 0.5, 0.5, 0.4585, 0.5, 0.4167, 0.5, 0.4444, 0.5, 0.4722, 0.5, 0.5, 0.5, 0.625, 0.5, 0.5833, 0.5, 0.5903, 0.5, 0.6094, 0.5, 0.7083, 0.5, 0.6667, 0.5, 0.6829, 0.5, 0.6995, 0.5, 0.7165, 0.5, 0.75, 0.5, 0.7917, 0.5, 0.75, 0.5, 0.7165, 0.5, 0.7554, 0.5, 0.7944, 0.5, 0.8333, 0.5, 0.875, 0.5, 0.8333, 0.5, 0.7467, 0.5, 0.7631, 0.5, 0.05395, 0.5, 0.2302, 0.5, 0.08093, 0.5, 0.5, 0.9804, 0.5, 0.9804, 0.3635, 0.9804, 0.4369, 0.9804, 0.3873, 0.9804, 0.3728, 0.9804, 0.3075, 0.9804, 0.3295, 0.9804, 0.4234, 0.9804, 0.4174, 0.9804, 0.375, 0.9804, 0.3841, 0.9804, 0.4449, 0.9804, 0.4364, 0.9804, 0.4038, 0.9804, 0.4167, 0.9804, 0.3728, 0.9804, 0.2246, 0.9804, 0.08333, 0.9804, 0.3075, 0.9804, 0.4583, 0.9804, 7.451e-08, 0.9804, 0.5, 0.9804, 0.6248, 0.9804, 0.7637, 0.9804, 0.9167, 0.9804, 0.5417, 0.9804, 0.5833, 0.9804, 0.5527, 0.9804, 0.525, 0.9804, 0.5, 0.9804, 0.5, 0.9804, 0.5511, 0.9804, 0.5576, 0.9804, 0.5, 0.9804, 0.5, 0.9804, 0.5288, 0.9804, 0.5, 0.9804, 0.5, 0.9804, 0.525, 0.9804, 0.5576, 0.9804, 0.6248, 0.9804, 0.5, 0.9804, 0.5, 0.9804, 0.7954, 0.9804, 0.8333, 0.9804, 0.6925, 0.9804, 0.6705, 0.9804, 0.6841, 0.9804, 0.6063, 0.9804, 0.5962, 0.9804, 0.6667, 0.9804, 0.3075, 0.9804, 0.08333, 0.9804, 0.125, 0.9804, 0.1667, 0.9804, 0.3295, 0.9804, 0.3075, 0.9804, 0.1667, 0.9804, 0.2046, 0.9804, 0.3841, 0.9804, 0.375, 0.9804, 0.2835, 0.9804, 0.2993, 0.9804, 0.4167, 0.9804, 0.4038, 0.9804, 0.3333, 0.9804, 0.375, 0.9804, 0.2083, 0.9804, 0.25, 0.9804, 0.2835, 0.9804, 0.2436, 0.9804, 0.2046, 0.9804, 0.1667, 0.9804, 0.2993, 0.9804, 0.2835, 0.9804, 0.25, 0.9804, 0.25, 0.9804, 0.2917, 0.9804, 0.3333, 0.9804, 0.3333, 0.9804, 0.3159, 0.9804, 0.2993, 0.9804, 0.3333, 0.9804, 0.2993, 0.9804, 0.25, 0.9804, 0.3552, 0.5, 0.3768, 0.5, 0.3377, 0.5, 0.3226, 0.5, 0.09534, 0.5, 0.2094, 0.5, 0.2317, 0.5, 0.125, 0.5, 0.4044, 0.5, 0.4083, 0.5, 0.3915, 0.5, 0.3746, 0.5, 0.3954, 0.5, 0.4044, 0.5, 0.3746, 0.5, 0.3452, 0.5, 0.3781, 0.5, 0.3798, 0.5, 0.3768, 0.5, 0.3552, 0.5, 0.3742, 0.5, 0.3738, 0.5, 0.5417, 0.5, 0.5, 0.5, 0.5, 0.5, 0.5278, 0.5, 0.5556, 0.5, 0.5833, 0.5, 0.2302, 0.5, 0.274, 0.5, 0.2094, 0.5, 0.09534, 0.5, 0.4362, 0.5, 0.4412, 0.5, 0.4083, 0.5, 0.4044, 0.5, 0.4583, 0.5, 0.9167, 0.5, 0.7778, 0.5, 0.6389, 0.5, 0.5, 0.5, 7.451e-08, 0.5, 0.4362, 0.5, 0.3954, 0.5, 0.4215, 0.5, 0.432, 0.5, 0.5642, 0.5, 0.5, 0.5, 0.5, 0.5, 0.5804, 0.5, 0.5311, 0.5, 0.5, 0.5, 0.5, 0.5, 0.5053, 0.5, 0.5319, 0.5, 0.7944, 0.5, 0.7496, 0.5, 0.7467, 0.5, 0.8333, 0.5, 0.6829, 0.5, 0.6667, 0.5, 0.6286, 0.5, 0.6562, 0.5, 0.2083, 0.5, 0.1667, 0.5, 0.2056, 0.5, 0.2446, 0.5, 0.2835, 0.5, 0.25, 0.5, 0.2917, 0.5, 0.25, 0.5, 0.2835, 0.5, 0.3005, 0.5, 0.3171, 0.5, 0.3171, 0.5, 0.3333, 0.5, 0.2917, 0.5, 0.4369, 0.9804, 0.3635, 0.9804, 0.2246, 0.9804, 0.3728, 0.9804, 0.5, 0.9804, 0.5, 0.9804, 0.4685, 0.9804, 0.4727, 0.9804, 0.4727, 0.9804, 0.4685, 0.9804, 0.4364, 0.9804, 0.4449, 0.9804, 0.5, 0.9804, 0.5, 0.9804, 0.4369, 0.9804, 0.4441, 0.9804, 0.4441, 0.9804, 0.4369, 0.9804, 0.3728, 0.9804, 0.3873, 0.9804, 0.6925, 0.9804, 0.9167, 0.9804, 0.7637, 0.9804, 0.6218, 0.9804, 0.6218, 0.9804, 0.7637, 0.9804, 0.6248, 0.9804, 0.5576, 0.9804, 0.5962, 0.9804, 0.5609, 0.9804, 0.5527, 0.9804, 0.5833, 0.9804, 0.5609, 0.9804, 0.5288, 0.9804, 0.525, 0.9804, 0.5527, 0.9804, 0.6159, 0.9804, 0.625, 0.9804, 0.5791, 0.9804, 0.5733, 0.9804, 0.6705, 0.9804, 0.6925, 0.9804, 0.6218, 0.9804, 0.6079, 0.9804, 0.6079, 0.9804, 0.6218, 0.9804, 0.5576, 0.9804, 0.5511, 0.9804, 0.625, 0.9804, 0.648, 0.9804, 0.5937, 0.9804, 0.5791, 0.9804, 0.648, 0.9804, 0.6705, 0.9804, 0.6079, 0.9804, 0.5937, 0.9804, 0.375, 0.9804, 0.352, 0.9804, 0.2436, 0.9804, 0.2835, 0.9804, 0.352, 0.9804, 0.3295, 0.9804, 0.2046, 0.9804, 0.2436, 0.9804, 0.7165, 0.9804, 0.7564, 0.9804, 0.648, 0.9804, 0.625, 0.9804, 0.7564, 0.9804, 0.7954, 0.9804, 0.6705, 0.9804, 0.648, 0.9804, 0.4174, 0.9804, 0.4021, 0.9804, 0.352, 0.9804, 0.375, 0.9804, 0.4021, 0.9804, 0.3873, 0.9804, 0.3295, 0.9804, 0.352, 0.9804, 0.5609, 0.9804, 0.5673, 0.9804, 0.5318, 0.9804, 0.5288, 0.9804, 0.5962, 0.9804, 0.6063, 0.9804, 0.5673, 0.9804, 0.5609, 0.9804, 0.6063, 0.9804, 0.6159, 0.9804, 0.5733, 0.9804, 0.5673, 0.9804, 0.4685, 0.9804, 0.4652, 0.9804, 0.4297, 0.9804, 0.4364, 0.9804, 0.5, 0.9804, 0.5, 0.9804, 0.4652, 0.9804, 0.4685, 0.9804, 0.4038, 0.9804, 0.3937, 0.9804, 0.3159, 0.9804, 0.3333, 0.9804, 0.3937, 0.9804, 0.3841, 0.9804, 0.2993, 0.9804, 0.3159, 0.9804, 0.7165, 0.9804, 0.625, 0.9804, 0.6159, 0.9804, 0.7007, 0.9804, 0.7007, 0.9804, 0.6159, 0.9804, 0.6063, 0.9804, 0.6841, 0.9804, 0.5288, 0.9804, 0.5318, 0.9804, 0.5, 0.9804, 0.5, 0.9804, 0.4364, 0.9804, 0.4297, 0.9804, 0.3937, 0.9804, 0.4038, 0.9804, 0.4297, 0.9804, 0.3841, 0.9804, 0.3937, 0.9804, 0.4297, 0.9804, 0.4234, 0.9804, 0.3841, 0.9804, 0.7165, 0.5, 0.6995, 0.5, 0.6828, 0.5, 0.6995, 0.5, 0.6829, 0.5, 0.6562, 0.5, 0.6828, 0.5, 0.3922, 0.5, 0.3953, 0.5, 0.3862, 0.5, 0.3768, 0.5, 0.3798, 0.5, 0.4062, 0.5, 0.4215, 0.5, 0.3954, 0.5, 0.3862, 0.5, 0.3953, 0.5, 0.4026, 0.5, 0.3768, 0.5, 0.3862, 0.5, 0.3635, 0.5, 0.3377, 0.5, 0.3862, 0.5, 0.3954, 0.5, 0.3635, 0.5, 0.7054, 0.5, 0.7338, 0.5, 0.7554, 0.5, 0.7554, 0.5, 0.7338, 0.5, 0.7496, 0.5, 0.7944, 0.5, 0.5, 0.5, 0.5642, 0.5, 0.5624, 0.5, 0.5, 0.5, 0.3746, 0.5, 0.389, 0.5, 0.3335, 0.5, 0.3552, 0.5, 0.3335, 0.5, 0.389, 0.5, 0.3898, 0.5, 0.3806, 0.5, 0.38, 0.5, 0.3742, 0.5, 0.3119, 0.5, 0.3335, 0.5, 0.2441, 0.5, 0.2519, 0.5, 0.3335, 0.5, 0.3226, 0.5, 0.2596, 0.5, 0.2441, 0.5, 0.6424, 0.5, 0.631, 0.5, 0.67, 0.5, 0.6475, 0.5, 0.6459, 0.5, 0.6435, 0.5, 0.6283, 0.5, 0.6925, 0.5, 0.67, 0.5, 0.5642, 0.5, 0.6283, 0.5, 0.6163, 0.5, 0.5909, 0.5, 0.5673, 0.5, 0.5624, 0.5, 0.6056, 0.5, 0.59, 0.5, 0.5994, 0.5, 0.5994, 0.5, 0.6104, 0.5, 0.6056, 0.5, 0.5962, 0.5, 0.5641, 0.5, 0.5641, 0.5, 0.5383, 0.5, 0.5601, 0.5, 0.5667, 0.5, 0.5962, 0.5, 0.5903, 0.5, 0.5578, 0.5, 0.5641, 0.5, 0.5641, 0.5, 0.5578, 0.5, 0.5284, 0.5, 0.5311, 0.5, 0.6925, 0.5, 0.6283, 0.5, 0.7276, 0.5, 0.7795, 0.5, 0.6283, 0.5, 0.5804, 0.5, 0.6239, 0.5, 0.7276, 0.5, 0.6459, 0.5, 0.6475, 0.5, 0.646, 0.5, 0.389, 0.5, 0.3935, 0.5, 0.3922, 0.5, 0.3911, 0.5, 0.3905, 0.5, 0.3898, 0.5, 0.4373, 0.5, 0.5, 0.5, 0.5, 0.5, 0.4572, 0.5, 0.4548, 0.5, 0.4504, 0.5, 0.4495, 0.5, 0.4403, 0.5, 0.389, 0.5, 0.3746, 0.5, 0.4373, 0.5, 0.4403, 0.5, 0.3935, 0.5, 0.4512, 0.5, 0.4643, 0.5, 0.4362, 0.5, 0.432, 0.5, 0.4449, 0.5, 0.5, 0.5, 0.469, 0.5, 0.4682, 0.5, 0.4868, 0.5, 0.5, 0.5, 0.469, 0.5, 0.4362, 0.5, 0.4643, 0.5, 0.4682, 0.5, 0.5, 0.5, 0.3779, 0.5, 0.3651, 0.5, 0.3651, 0.5, 0.3779, 0.5, 0.274, 0.5, 0.2302, 0.5, 7.451e-08, 0.5, 0.5, 0.5, 0.3651, 0.5, 0.02698, 0.5, 0.02698, 0.5, 0.3651, 0.5, 0.2302, 0.5, 0.3452, 0.5, 0.3746, 0.5, 0.3333, 0.5, 0.3171, 0.5, 0.3954, 0.5, 0.4362, 0.5, 0.4044, 0.5, 0.6562, 0.5, 0.6286, 0.5, 0.5962, 0.5, 0.6056, 0.5, 0.7276, 0.5, 0.6239, 0.5, 0.6389, 0.5, 0.7778, 0.5, 0.5804, 0.5, 0.6283, 0.5, 0.5642, 0.5, 0.7795, 0.5, 0.7631, 0.5, 0.7467, 0.5, 0.6925, 0.5, 0.7467, 0.5, 0.7496, 0.5, 0.67, 0.5, 0.6925, 0.5, 0.7795, 0.5, 0.7276, 0.5, 0.7778, 0.5, 0.9167, 0.5, 0.3915, 0.5, 0.4083, 0.5, 0.4167, 0.5, 0.375, 0.5, 0.4083, 0.5, 0.4412, 0.5, 0.4444, 0.5, 0.4167, 0.5, 0.2441, 0.5, 0.2596, 0.5, 0.2446, 0.5, 0.2056, 0.5, 0.3226, 0.5, 0.3335, 0.5, 0.3552, 0.5, 0.7496, 0.5, 0.7338, 0.5, 0.6722, 0.5, 0.67, 0.5, 0.67, 0.5, 0.6722, 0.5, 0.6475, 0.5, 0.274, 0.5, 0.3779, 0.5, 0.4191, 0.5, 0.3746, 0.5, 0.3746, 0.5, 0.4191, 0.5, 0.4373, 0.5, 0.5578, 0.5, 0.5903, 0.5, 0.5833, 0.5, 0.5556, 0.5, 0.2519, 0.5, 0.2317, 0.5, 0.2094, 0.5, 0.3119, 0.5, 0.7338, 0.5, 0.7054, 0.5, 0.6531, 0.5, 0.6722, 0.5, 0.6722, 0.5, 0.6531, 0.5, 0.6372, 0.5, 0.6439, 0.5, 0.6449, 0.5, 0.646, 0.5, 0.6475, 0.5, 0.2519, 0.5, 0.2441, 0.5, 0.2056, 0.5, 0.1667, 0.5, 0.5641, 0.5, 0.5311, 0.5, 0.5319, 0.5, 0.5383, 0.5, 0.5284, 0.5, 0.5578, 0.5, 0.5556, 0.5, 0.5278, 0.5, 0.2094, 0.5, 0.274, 0.5, 0.3746, 0.5, 0.3119, 0.5, 0.5, 0.5, 0.5311, 0.5, 0.5284, 0.5, 0.5, 0.5, 0.5, 0.5, 0.5284, 0.5, 0.5278, 0.5, 0.3779, 0.5, 0.5, 0.5, 0.5, 0.5, 0.4191, 0.5, 0.4191, 0.5, 0.5, 0.5, 0.5, 0.5, 0.4373, 0.5, 0.6286, 0.5, 0.6094, 0.5, 0.5903, 0.5, 0.5962, 0.5, 0.3226, 0.5, 0.3377, 0.5, 0.2835, 0.5, 0.2596, 0.5, 0.2596, 0.5, 0.2835, 0.5, 0.2446, 0.5, 0.3635, 0.5, 0.3954, 0.5, 0.3452, 0.5, 0.3144, 0.5, 0.3144, 0.5, 0.3452, 0.5, 0.3171, 0.5, 0.3005, 0.5, 0.5804, 0.5, 0.5, 0.5, 0.5, 0.5, 0.6239, 0.5, 0.6239, 0.5, 0.5, 0.5, 0.6389, 0.5, 0.6828, 0.5, 0.6562, 0.5, 0.6056, 0.5, 0.6355, 0.5, 0.6355, 0.5, 0.6056, 0.5, 0.6104, 0.5, 0.6113, 0.5, 0.6198, 0.5, 0.4362, 0.5, 0.469, 0.5, 0.4715, 0.5, 0.4412, 0.5, 0.4412, 0.5, 0.4715, 0.5, 0.4722, 0.5, 0.4444, 0.5, 0.7054, 0.5, 0.6828, 0.5, 0.6355, 0.5, 0.6531, 0.5, 0.6372, 0.5, 0.6531, 0.5, 0.6355, 0.5, 0.6198, 0.5, 0.6241, 0.5, 0.3377, 0.5, 0.3635, 0.5, 0.3144, 0.5, 0.2835, 0.5, 0.2835, 0.5, 0.3144, 0.5, 0.3005, 0.5, 0.3119, 0.5, 0.3746, 0.5, 0.3335, 0.5, 0.631, 0.5, 0.6163, 0.5, 0.6283, 0.5, 0.67, 0.5, 0.59, 0.5, 0.6056, 0.5, 0.5641, 0.5, 0.5667, 0.5, 0.469, 0.5, 0.5, 0.5, 0.5, 0.5, 0.4715, 0.5, 0.4715, 0.5, 0.5, 0.5, 0.4722, 0.5, 0.6667, 0.5, 0.625, 0.5, 0.6094, 0.5, 0.6286, 0.5, 0.6667, 0.8202, 0.6667, 0.9003, 0.625, 0.9003, 0.625, 0.8202, 0.6667, 0.7402, 0.6667, 0.8202, 0.625, 0.8202, 0.625, 0.7402, 0.6667, 0.6601, 0.6667, 0.7402, 0.625, 0.7402, 0.625, 0.6601, 0.6667, 0.5801, 0.6667, 0.6601, 0.625, 0.6601, 0.625, 0.5801, 0.6667, 0.5, 0.6667, 0.5801, 0.625, 0.5801, 0.625, 0.5, 0.6667, 0.9003, 0.6667, 0.9804, 0.625, 0.9804, 0.625, 0.9003, 0.5833, 0.8202, 0.5833, 0.9003, 0.5417, 0.9003, 0.5417, 0.8202, 0.5833, 0.7402, 0.5833, 0.8202, 0.5417, 0.8202, 0.5417, 0.7402, 0.5833, 0.6601, 0.5833, 0.7402, 0.5417, 0.7402, 0.5417, 0.6601, 0.5833, 0.5801, 0.5833, 0.6601, 0.5417, 0.6601, 0.5417, 0.5801, 0.5833, 0.5, 0.5833, 0.5801, 0.5417, 0.5801, 0.5417, 0.5, 0.5833, 0.9003, 0.5833, 0.9804, 0.5417, 0.9804, 0.5417, 0.9003, 0.5, 0.8202, 0.5, 0.9003, 0.4585, 0.9003, 0.4585, 0.8202, 0.5, 0.7402, 0.5, 0.8202, 0.4585, 0.8202, 0.4585, 0.7402, 0.5, 0.6601, 0.5, 0.7402, 0.4585, 0.7402, 0.4585, 0.6601, 0.5, 0.5801, 0.5, 0.6601, 0.4585, 0.6601, 0.4585, 0.5801, 0.5, 0.5, 0.5, 0.5801, 0.4585, 0.5801, 0.4585, 0.5, 0.5, 0.9003, 0.5, 0.9804, 0.4585, 0.9804, 0.4585, 0.9003, 0.3746, 0.5, 0.3915, 0.5, 0.375, 0.5, 0.3333, 0.5, 0.4167, 0.8202, 0.4167, 0.9003, 0.375, 0.9003, 0.375, 0.8202, 0.4167, 0.7402, 0.4167, 0.8202, 0.375, 0.8202, 0.375, 0.7402, 0.4167, 0.6601, 0.4167, 0.7402, 0.375, 0.7402, 0.375, 0.6601, 0.4167, 0.5801, 0.4167, 0.6601, 0.375, 0.6601, 0.375, 0.5801, 0.4167, 0.5, 0.4167, 0.5801, 0.375, 0.5801, 0.375, 0.5, 0.4167, 0.9003, 0.4167, 0.9804, 0.375, 0.9804, 0.375, 0.9003, 0.3333, 0.8202, 0.3333, 0.9003, 0.2917, 0.9003, 0.2917, 0.8202, 0.3333, 0.7402, 0.3333, 0.8202, 0.2917, 0.8202, 0.2917, 0.7402, 0.3333, 0.6601, 0.3333, 0.7402, 0.2917, 0.7402, 0.2917, 0.6601, 0.3333, 0.5801, 0.3333, 0.6601, 0.2917, 0.6601, 0.2917, 0.5801, 0.3333, 0.5, 0.3333, 0.5801, 0.2917, 0.5801, 0.2917, 0.5, 0.3333, 0.9003, 0.3333, 0.9804, 0.2917, 0.9804, 0.2917, 0.9003, 0.25, 0.8202, 0.25, 0.9003, 0.2083, 0.9003, 0.2083, 0.8202, 0.25, 0.7402, 0.25, 0.8202, 0.2083, 0.8202, 0.2083, 0.7402, 0.25, 0.6601, 0.25, 0.7402, 0.2083, 0.7402, 0.2083, 0.6601, 0.25, 0.5801, 0.25, 0.6601, 0.2083, 0.6601, 0.2083, 0.5801, 0.25, 0.5, 0.25, 0.5801, 0.2083, 0.5801, 0.2083, 0.5, 0.25, 0.9003, 0.25, 0.9804, 0.2083, 0.9804, 0.2083, 0.9003, 0.1667, 0.8202, 0.1667, 0.9003, 0.125, 0.9003, 0.125, 0.8202, 0.1667, 0.7402, 0.1667, 0.8202, 0.125, 0.8202, 0.125, 0.7402, 0.1667, 0.6601, 0.1667, 0.7402, 0.125, 0.7402, 0.125, 0.6601, 0.1667, 0.5801, 0.1667, 0.6601, 0.125, 0.6601, 0.125, 0.5801, 0.1667, 0.5, 0.1667, 0.5801, 0.125, 0.5801, 0.125, 0.5, 0.1667, 0.9003, 0.1667, 0.9804, 0.125, 0.9804, 0.125, 0.9003, 0.08333, 0.8202, 0.08333, 0.9003, 0.04136, 0.9003, 0.04136, 0.8202, 0.08333, 0.7402, 0.08333, 0.8202, 0.04136, 0.8202, 0.04136, 0.7402, 0.08333, 0.6601, 0.08333, 0.7402, 0.04136, 0.7402, 0.04136, 0.6601, 0.08333, 0.5801, 0.08333, 0.6601, 0.04136, 0.6601, 0.04136, 0.5801, 0.08333, 0.9003, 0.08333, 0.9804, 0.04136, 0.9804, 0.04136, 0.9003, 0.04196, 0.5, 0.04136, 0.5801, 7.451e-08, 0.5801, 7.451e-08, 0.5, 0.75, 0.8202, 0.75, 0.9003, 0.7083, 0.9003, 0.7083, 0.8202, 0.75, 0.7402, 0.75, 0.8202, 0.7083, 0.8202, 0.7083, 0.7402, 0.75, 0.6601, 0.75, 0.7402, 0.7083, 0.7402, 0.7083, 0.6601, 0.75, 0.5801, 0.75, 0.6601, 0.7083, 0.6601, 0.7083, 0.5801, 0.75, 0.5, 0.75, 0.5801, 0.7083, 0.5801, 0.7083, 0.5, 0.75, 0.9003, 0.75, 0.9804, 0.7083, 0.9804, 0.7083, 0.9003, 0.8333, 0.8202, 0.8333, 0.9003, 0.7917, 0.9003, 0.7917, 0.8202, 0.8333, 0.7402, 0.8333, 0.8202, 0.7917, 0.8202, 0.7917, 0.7402, 0.8333, 0.6601, 0.8333, 0.7402, 0.7917, 0.7402, 0.7917, 0.6601, 0.8333, 0.5801, 0.8333, 0.6601, 0.7917, 0.6601, 0.7917, 0.5801, 0.8333, 0.5, 0.8333, 0.5801, 0.7917, 0.5801, 0.7917, 0.5, 0.8333, 0.9003, 0.8333, 0.9804, 0.7917, 0.9804, 0.7917, 0.9003, 0.9167, 0.5, 0.875, 0.5, 0.7631, 0.5, 0.7795, 0.5, 0.9167, 0.8202, 0.9167, 0.9003, 0.875, 0.9003, 0.875, 0.8202, 0.9167, 0.7402, 0.9167, 0.8202, 0.875, 0.8202, 0.875, 0.7402, 0.9167, 0.6601, 0.9167, 0.7402, 0.875, 0.7402, 0.875, 0.6601, 0.9167, 0.5801, 0.9167, 0.6601, 0.875, 0.6601, 0.875, 0.5801, 0.9167, 0.5, 0.9167, 0.5801, 0.875, 0.5801, 0.875, 0.5, 0.9167, 0.9003, 0.9167, 0.9804, 0.875, 0.9804, 0.875, 0.9003, 1.0, 0.8202, 1.0, 0.9003, 0.9583, 0.9003, 0.9583, 0.8202, 1.0, 0.7402, 1.0, 0.8202, 0.9583, 0.8202, 0.9583, 0.7402, 1.0, 0.6601, 1.0, 0.7402, 0.9583, 0.7402, 0.9583, 0.6601, 1.0, 0.5801, 1.0, 0.6601, 0.9583, 0.6601, 0.9583, 0.5801, 1.0, 0.5, 1.0, 0.5801, 0.9583, 0.5801, 0.9583, 0.5, 1.0, 0.9003, 1.0, 0.9804, 0.9583, 0.9804, 0.9583, 0.9003, 0.125, 0.5, 0.2317, 0.5, 0.2519, 0.5, 0.1667, 0.5, 0.9091, 0.5, 1.0, 0.5, 1.0, 0.7825, 0.9907, 0.7819, 0.9681, 0.7808, 0.9368, 0.7805, 0.9303, 0.7809, 0.9091, 0.7825, 0.8182, 0.7784, 0.8182, 0.5, 0.9091, 0.5, 0.9091, 0.7825, 0.896, 0.7828, 0.8709, 0.7799, 0.8513, 0.7787, 0.8243, 0.7788, 0.7273, 0.7759, 0.7273, 0.5, 0.8182, 0.5, 0.8182, 0.7784, 0.7917, 0.7755, 0.7808, 0.7753, 0.7387, 0.7753, 0.7354, 0.7754, 0.6364, 0.7796, 0.6364, 0.5, 0.7273, 0.5, 0.7273, 0.7759, 0.6832, 0.7765, 0.6396, 0.7793, 0.6217, 0.7794, 0.6203, 0.7794, 0.6187, 0.7794, 0.5633, 0.7825, 0.5535, 0.784, 0.5525, 0.7841, 0.5479, 0.7848, 0.5455, 0.7849, 0.5455, 0.5, 0.6364, 0.5, 0.6364, 0.7796, 0.6235, 0.7793, 0.6226, 0.7794, 0.4545, 0.7867, 0.4545, 0.5, 0.5455, 0.5, 0.5455, 0.7849, 0.5099, 0.784, 0.4586, 0.7866, 0.3636, 0.7873, 0.3636, 0.5, 0.4545, 0.5, 0.4545, 0.7867, 0.4288, 0.7855, 0.3988, 0.7849, 0.3796, 0.7854, 0.2852, 0.7914, 0.2727, 0.7917, 0.2727, 0.5, 0.3636, 0.5, 0.3636, 0.7873, 0.3537, 0.7883, 0.3165, 0.7897, 0.3127, 0.7898, 0.1818, 0.5, 0.2727, 0.5, 0.2727, 0.7917, 0.2613, 0.7916, 0.2212, 0.79, 0.2077, 0.7904, 0.1818, 0.7912, 0.09091, 0.5, 0.1818, 0.5, 0.1818, 0.7912, 0.1803, 0.7911, 0.1624, 0.7913, 0.1624, 0.7913, 0.1463, 0.7882, 0.1035, 0.7881, 0.09091, 0.7881, -1.788e-07, 0.5, 0.09091, 0.5, 0.09091, 0.7881, 0.05561, 0.7838, 0.04491, 0.7825, -1.788e-07, 0.7825, 0.75, 0.49, 0.8798, 0.4519, 0.9683, 0.3497, 0.9876, 0.2158, 0.9314, 0.09283, 0.8176, 0.01972, 0.6824, 0.01972, 0.5686, 0.09283, 0.5124, 0.2158, 0.5317, 0.3497, 0.6202, 0.4519])
_ca = me_cylinder.color_attributes.new('Col', 'BYTE_COLOR', 'CORNER')
_ca.data.foreach_set('color', [0.1022, 0.3663, 0.4342, 1.0, 0.09759, 0.3185, 0.4342, 1.0, 0.09306, 0.2664, 0.4342, 1.0, 0.0999, 0.3325, 0.4342, 1.0, 0.02217, 0.03955, 0.1746, 1.0, 0.02217, 0.03955, 0.1746, 1.0, 0.02217, 0.03955, 0.1746, 1.0, 0.02217, 0.03955, 0.1746, 1.0, 0.0999, 0.3278, 0.4342, 1.0, 0.09084, 0.2384, 0.4342, 1.0, 0.1022, 0.3564, 0.4342, 1.0, 0.1022, 0.3663, 0.4342, 1.0, 0.1022, 0.3663, 0.4342, 1.0, 0.1022, 0.3564, 0.4342, 1.0, 0.08228, 0.1779, 0.4125, 1.0, 0.09306, 0.2582, 0.4342, 1.0, 0.08228, 0.1714, 0.4125, 1.0, 0.02732, 0.05127, 0.1946, 1.0, 0.02217, 0.03955, 0.1746, 1.0, 0.02315, 0.04231, 0.1812, 1.0, 0.02315, 0.04231, 0.1779, 1.0, 0.0865, 0.1812, 0.4287, 1.0, 0.0865, 0.1845, 0.4342, 1.0, 0.0865, 0.1812, 0.4287, 1.0, 0.04667, 0.0999, 0.2664, 1.0, 0.03071, 0.06301, 0.2051, 1.0, 0.02217, 0.03955, 0.1746, 1.0, 0.02217, 0.03955, 0.1746, 1.0, 0.07227, 0.2346, 0.3419, 1.0, 0.1022, 0.3663, 0.4342, 1.0, 0.09306, 0.2462, 0.4342, 1.0, 0.0865, 0.1946, 0.4342, 1.0, 0.0865, 0.1845, 0.4342, 1.0, 0.08866, 0.2051, 0.4342, 1.0, 0.02217, 0.03955, 0.1746, 1.0, 0.02217, 0.03955, 0.1746, 1.0, 0.02315, 0.04231, 0.1779, 1.0, 0.03434, 0.08022, 0.2122, 1.0, 0.09531, 0.2918, 0.4342, 1.0, 0.1022, 0.3663, 0.4342, 1.0, 0.08228, 0.1779, 0.4179, 1.0, 0.08228, 0.1683, 0.402, 1.0, 0.02217, 0.03955, 0.1746, 1.0, 0.02217, 0.03955, 0.1746, 1.0, 0.0865, 0.1845, 0.4342, 1.0, 0.09084, 0.1912, 0.4397, 1.0, 0.08866, 0.1845, 0.4342, 1.0, 0.0865, 0.1845, 0.4342, 1.0, 0.09759, 0.3095, 0.4342, 1.0, 0.09306, 0.2582, 0.4342, 1.0, 0.09306, 0.2664, 0.4342, 1.0, 0.09759, 0.3185, 0.4342, 1.0, 0.09531, 0.2918, 0.4342, 1.0, 0.09759, 0.305, 0.4342, 1.0, 0.1022, 0.3663, 0.4342, 1.0, 0.09084, 0.2195, 0.4342, 1.0, 0.09306, 0.2582, 0.4342, 1.0, 0.1022, 0.3663, 0.4342, 1.0, 0.09084, 0.2195, 0.4342, 1.0, 0.08866, 0.1878, 0.4342, 1.0, 0.0865, 0.1845, 0.4287, 1.0, 0.09306, 0.2582, 0.4342, 1.0, 0.08866, 0.1878, 0.4342, 1.0, 0.08228, 0.1746, 0.4125, 1.0, 0.07819, 0.1946, 0.3663, 1.0, 0.0865, 0.1845, 0.4287, 1.0, 0.08228, 0.1746, 0.4125, 1.0, 0.08438, 0.1812, 0.4287, 1.0, 0.07227, 0.1529, 0.3763, 1.0, 0.07819, 0.1946, 0.3663, 1.0, 0.08438, 0.1812, 0.4287, 1.0, 0.0865, 0.1845, 0.4342, 1.0, 0.0865, 0.1845, 0.4342, 1.0, 0.07227, 0.1529, 0.3763, 1.0, 0.1022, 0.3613, 0.4287, 1.0, 0.06301, 0.2159, 0.2623, 1.0, 0.08438, 0.1912, 0.4287, 1.0, 0.0999, 0.3564, 0.4342, 1.0, 0.06301, 0.2159, 0.2623, 1.0, 0.06301, 0.2159, 0.2623, 1.0, 0.04817, 0.1441, 0.2384, 1.0, 0.08438, 0.1912, 0.4287, 1.0, 0.06301, 0.2159, 0.2623, 1.0, 0.04519, 0.1356, 0.2232, 1.0, 0.05951, 0.1981, 0.2542, 1.0, 0.04817, 0.1441, 0.2384, 1.0, 0.04519, 0.1356, 0.2232, 1.0, 0.06125, 0.1441, 0.3185, 1.0, 0.04231, 0.08228, 0.2542, 1.0, 0.05951, 0.1981, 0.2542, 1.0, 0.06125, 0.1441, 0.3185, 1.0, 0.08228, 0.1779, 0.4179, 1.0, 0.02217, 0.03955, 0.1746, 1.0, 0.04231, 0.08228, 0.2542, 1.0, 0.1022, 0.3663, 0.4342, 1.0, 0.06663, 0.2195, 0.2831, 1.0, 0.0865, 0.2051, 0.4342, 1.0, 0.1022, 0.3663, 0.4342, 1.0, 0.06663, 0.2195, 0.2831, 1.0, 0.05448, 0.1779, 0.2462, 1.0, 0.0865, 0.1845, 0.4342, 1.0, 0.0865, 0.2051, 0.4342, 1.0, 0.05448, 0.1779, 0.2462, 1.0, 0.02217, 0.03955, 0.1746, 1.0, 0.08438, 0.2122, 0.4072, 1.0, 0.0865, 0.1845, 0.4342, 1.0, 0.02217, 0.03955, 0.1746, 1.0, 0.0999, 0.3467, 0.4179, 1.0, 0.1022, 0.3613, 0.4342, 1.0, 0.08438, 0.2122, 0.4072, 1.0, 0.0999, 0.3467, 0.4179, 1.0, 0.02315, 0.04231, 0.1779, 1.0, 0.1022, 0.3663, 0.4342, 1.0, 0.1022, 0.3613, 0.4342, 1.0, 0.0999, 0.3564, 0.4233, 1.0, 0.06301, 0.2159, 0.2623, 1.0, 0.07819, 0.227, 0.3564, 1.0, 0.1022, 0.3663, 0.4342, 1.0, 0.06301, 0.2159, 0.2623, 1.0, 0.06301, 0.2159, 0.2623, 1.0, 0.06301, 0.2159, 0.2623, 1.0, 0.07819, 0.227, 0.3564, 1.0, 0.06301, 0.2159, 0.2623, 1.0, 0.06301, 0.2159, 0.2623, 1.0, 0.06301, 0.2159, 0.2623, 1.0, 0.06301, 0.2159, 0.2623, 1.0, 0.06301, 0.2159, 0.2623, 1.0, 0.06301, 0.2159, 0.2623, 1.0, 0.06301, 0.2159, 0.2623, 1.0, 0.06301, 0.2159, 0.2623, 1.0, 0.06301, 0.2159, 0.2623, 1.0, 0.0865, 0.1845, 0.4342, 1.0, 0.02217, 0.03955, 0.1746, 1.0, 0.06301, 0.2159, 0.2623, 1.0, 0.1022, 0.3663, 0.4342, 1.0, 0.07619, 0.1683, 0.3916, 1.0, 0.08438, 0.2086, 0.4287, 1.0, 0.1022, 0.3663, 0.4342, 1.0, 0.07619, 0.1683, 0.3916, 1.0, 0.03071, 0.05951, 0.2086, 1.0, 0.04092, 0.08866, 0.2346, 1.0, 0.08438, 0.2086, 0.4287, 1.0, 0.03071, 0.05951, 0.2086, 1.0, 0.03689, 0.07227, 0.2346, 1.0, 0.06301, 0.2122, 0.2664, 1.0, 0.04092, 0.08866, 0.2346, 1.0, 0.03689, 0.07227, 0.2346, 1.0, 0.0865, 0.1845, 0.4342, 1.0, 0.06301, 0.2159, 0.2623, 1.0, 0.06301, 0.2122, 0.2664, 1.0, 0.0865, 0.1845, 0.4342, 1.0, 0.07227, 0.2346, 0.3419, 1.0, 0.0865, 0.1946, 0.4342, 1.0, 0.06301, 0.2159, 0.2623, 1.0, 0.1022, 0.3663, 0.4342, 1.0, 0.06663, 0.2122, 0.2874, 1.0, 0.0648, 0.2195, 0.2705, 1.0, 0.1022, 0.3663, 0.4342, 1.0, 0.06663, 0.2122, 0.2874, 1.0, 0.06301, 0.2159, 0.2623, 1.0, 0.04519, 0.1144, 0.2423, 1.0, 0.0648, 0.2195, 0.2705, 1.0, 0.06301, 0.2159, 0.2623, 1.0, 0.08438, 0.1779, 0.4233, 1.0, 0.0648, 0.1356, 0.3467, 1.0, 0.04519, 0.1144, 0.2423, 1.0, 0.08438, 0.1779, 0.4233, 1.0, 0.0865, 0.1845, 0.4342, 1.0, 0.08022, 0.1683, 0.4072, 1.0, 0.0648, 0.1356, 0.3467, 1.0, 0.0865, 0.1845, 0.4342, 1.0, 0.04667, 0.0999, 0.2664, 1.0, 0.02217, 0.03955, 0.1746, 1.0, 0.08022, 0.1683, 0.4072, 1.0, 0.1022, 0.3613, 0.4342, 1.0, 0.0648, 0.2122, 0.2705, 1.0, 0.0865, 0.1845, 0.4342, 1.0, 0.0999, 0.3564, 0.4342, 1.0, 0.0648, 0.2122, 0.2705, 1.0, 0.06301, 0.2159, 0.2623, 1.0, 0.0382, 0.0865, 0.227, 1.0, 0.0865, 0.1845, 0.4342, 1.0, 0.06301, 0.2159, 0.2623, 1.0, 0.06301, 0.2159, 0.2623, 1.0, 0.04519, 0.1413, 0.227, 1.0, 0.0382, 0.0865, 0.227, 1.0, 0.06301, 0.2159, 0.2623, 1.0, 0.02519, 0.04971, 0.1812, 1.0, 0.07819, 0.162, 0.3916, 1.0, 0.04519, 0.1413, 0.227, 1.0, 0.02519, 0.04971, 0.1812, 1.0, 0.02315, 0.04231, 0.1779, 1.0, 0.0865, 0.1812, 0.4287, 1.0, 0.07819, 0.162, 0.3916, 1.0, 0.1022, 0.3663, 0.4342, 1.0, 0.09084, 0.2542, 0.4342, 1.0, 0.07619, 0.1981, 0.3712, 1.0, 0.1022, 0.3663, 0.4342, 1.0, 0.09084, 0.2542, 0.4342, 1.0, 0.0865, 0.1845, 0.4342, 1.0, 0.0648, 0.2122, 0.2664, 1.0, 0.07619, 0.1981, 0.3712, 1.0, 0.0865, 0.1845, 0.4342, 1.0, 0.0865, 0.1845, 0.4342, 1.0, 0.06301, 0.2159, 0.2664, 1.0, 0.0648, 0.2122, 0.2664, 1.0, 0.0865, 0.1845, 0.4342, 1.0, 0.0865, 0.1845, 0.4342, 1.0, 0.05781, 0.1195, 0.3185, 1.0, 0.06301, 0.2159, 0.2664, 1.0, 0.0865, 0.1845, 0.4342, 1.0, 0.08228, 0.1714, 0.4125, 1.0, 0.02315, 0.04231, 0.1812, 1.0, 0.05781, 0.1195, 0.3185, 1.0, 0.1022, 0.3663, 0.4342, 1.0, 0.06301, 0.2122, 0.2664, 1.0, 0.1022, 0.3613, 0.4342, 1.0, 0.1022, 0.3663, 0.4342, 1.0, 0.06301, 0.2122, 0.2664, 1.0, 0.02624, 0.05951, 0.1845, 1.0, 0.08438, 0.1714, 0.4125, 1.0, 0.1022, 0.3613, 0.4342, 1.0, 0.02624, 0.05951, 0.1845, 1.0, 0.02217, 0.03955, 0.1746, 1.0, 0.06848, 0.147, 0.3613, 1.0, 0.08438, 0.1714, 0.4125, 1.0, 0.02217, 0.03955, 0.1746, 1.0, 0.02315, 0.04231, 0.1779, 1.0, 0.08438, 0.1812, 0.4233, 1.0, 0.06848, 0.147, 0.3613, 1.0, 0.02315, 0.04231, 0.1779, 1.0, 0.1022, 0.3663, 0.4342, 1.0, 0.09306, 0.2582, 0.4342, 1.0, 0.08438, 0.1812, 0.4233, 1.0, 0.1022, 0.3663, 0.4342, 1.0, 0.08866, 0.1981, 0.4342, 1.0, 0.0648, 0.2195, 0.2664, 1.0, 0.1022, 0.3663, 0.4342, 1.0, 0.08866, 0.1981, 0.4342, 1.0, 0.0865, 0.1845, 0.4342, 1.0, 0.06301, 0.2159, 0.2623, 1.0, 0.0648, 0.2195, 0.2664, 1.0, 0.0865, 0.1845, 0.4342, 1.0, 0.0865, 0.1845, 0.4342, 1.0, 0.08228, 0.2789, 0.3467, 1.0, 0.06301, 0.2159, 0.2623, 1.0, 0.0865, 0.1845, 0.4342, 1.0, 0.09084, 0.2384, 0.4342, 1.0, 0.1022, 0.3663, 0.4342, 1.0, 0.08228, 0.2789, 0.3467, 1.0, 0.09084, 0.2384, 0.4342, 1.0, 0.0999, 0.3278, 0.4342, 1.0, 0.1022, 0.3663, 0.4342, 1.0, 0.1022, 0.3663, 0.4342, 1.0, 0.1022, 0.3663, 0.4342, 1.0, 0.06301, 0.2159, 0.2623, 1.0, 0.0865, 0.1878, 0.4287, 1.0, 0.1022, 0.3663, 0.4342, 1.0, 0.06301, 0.2159, 0.2623, 1.0, 0.06301, 0.2159, 0.2623, 1.0, 0.08228, 0.1912, 0.3916, 1.0, 0.0865, 0.1878, 0.4287, 1.0, 0.06301, 0.2159, 0.2623, 1.0, 0.05613, 0.1878, 0.2502, 1.0, 0.0865, 0.1812, 0.4287, 1.0, 0.08228, 0.1912, 0.3916, 1.0, 0.05613, 0.1878, 0.2502, 1.0, 0.02217, 0.03955, 0.1746, 1.0, 0.07036, 0.1441, 0.3613, 1.0, 0.0865, 0.1812, 0.4287, 1.0, 0.02217, 0.03955, 0.1746, 1.0, 0.02217, 0.03955, 0.1746, 1.0, 0.02217, 0.03955, 0.1746, 1.0, 0.07036, 0.1441, 0.3613, 1.0, 0.1022, 0.3663, 0.4342, 1.0, 0.0865, 0.2051, 0.4342, 1.0, 0.09084, 0.2346, 0.4342, 1.0, 0.1022, 0.3663, 0.4342, 1.0, 0.09084, 0.2346, 0.4342, 1.0, 0.07227, 0.1529, 0.3763, 1.0, 0.02519, 0.04519, 0.1845, 1.0, 0.08866, 0.2747, 0.4125, 1.0, 0.07227, 0.1529, 0.3763, 1.0, 0.04971, 0.1022, 0.2789, 1.0, 0.02217, 0.03955, 0.1746, 1.0, 0.02519, 0.04519, 0.1845, 1.0, 0.04971, 0.1022, 0.2789, 1.0, 0.09531, 0.3325, 0.4125, 1.0, 0.05286, 0.15, 0.2831, 1.0, 0.02217, 0.03955, 0.1746, 1.0, 0.09531, 0.3325, 0.4125, 1.0, 0.1022, 0.3663, 0.4342, 1.0, 0.0999, 0.3325, 0.4342, 1.0, 0.05286, 0.15, 0.2831, 1.0, 0.08866, 0.1845, 0.4342, 1.0, 0.02217, 0.03955, 0.1746, 1.0, 0.08022, 0.1651, 0.402, 1.0, 0.08866, 0.1845, 0.4342, 1.0, 0.09084, 0.1912, 0.4397, 1.0, 0.02217, 0.03955, 0.1746, 1.0, 0.02217, 0.03955, 0.1746, 1.0, 0.02217, 0.03955, 0.1746, 1.0, 0.02217, 0.03955, 0.1746, 1.0, 0.02217, 0.03955, 0.1746, 1.0, 0.08866, 0.1845, 0.4342, 1.0, 0.02217, 0.04092, 0.1779, 1.0, 0.06663, 0.147, 0.3515, 1.0, 0.09759, 0.314, 0.4342, 1.0, 0.1022, 0.3564, 0.4342, 1.0, 0.09084, 0.2384, 0.4342, 1.0, 0.09084, 0.2384, 0.4342, 1.0, 0.02217, 0.03955, 0.1746, 1.0, 0.02217, 0.03955, 0.1746, 1.0, 0.09084, 0.2384, 0.4342, 1.0, 0.02217, 0.03955, 0.1746, 1.0, 0.06663, 0.147, 0.3515, 1.0, 0.08228, 0.1779, 0.4125, 1.0, 0.1022, 0.3564, 0.4342, 1.0, 0.1022, 0.3564, 0.4342, 1.0, 0.07227, 0.1981, 0.3515, 1.0, 0.07421, 0.1559, 0.3813, 1.0, 0.0865, 0.1845, 0.4342, 1.0, 0.0865, 0.1845, 0.4342, 1.0, 0.0865, 0.1812, 0.4287, 1.0, 0.02217, 0.03955, 0.1746, 1.0, 0.02315, 0.04231, 0.1812, 1.0, 0.1022, 0.3663, 0.4342, 1.0, 0.1022, 0.3663, 0.4342, 1.0, 0.1022, 0.3663, 0.4342, 1.0, 0.1022, 0.3613, 0.4342, 1.0, 0.0999, 0.3564, 0.4342, 1.0, 0.1022, 0.3663, 0.4342, 1.0, 0.1022, 0.3663, 0.4342, 1.0, 0.1022, 0.3663, 0.4342, 1.0, 0.1022, 0.3663, 0.4342, 1.0, 0.1022, 0.3663, 0.4342, 1.0, 0.1022, 0.3663, 0.4342, 1.0, 0.1022, 0.3663, 0.4342, 1.0, 0.1022, 0.3663, 0.4342, 1.0, 0.1022, 0.3663, 0.4342, 1.0, 0.1022, 0.3663, 0.4342, 1.0, 0.1022, 0.3663, 0.4342, 1.0, 0.1022, 0.3663, 0.4342, 1.0, 0.1022, 0.3663, 0.4342, 1.0, 0.1022, 0.3663, 0.4342, 1.0, 0.1022, 0.3663, 0.4342, 1.0, 0.1022, 0.3663, 0.4342, 1.0, 0.1022, 0.3663, 0.4342, 1.0, 0.1022, 0.3663, 0.4342, 1.0, 0.1022, 0.3663, 0.4342, 1.0, 0.1022, 0.3663, 0.4342, 1.0, 0.1022, 0.3663, 0.4342, 1.0, 0.1022, 0.3663, 0.4342, 1.0, 0.1022, 0.3663, 0.4342, 1.0, 0.1022, 0.3663, 0.4342, 1.0, 0.1022, 0.3663, 0.4342, 1.0, 0.1022, 0.3663, 0.4342, 1.0, 0.0865, 0.1845, 0.4342, 1.0, 0.09306, 0.2582, 0.4342, 1.0, 0.09759, 0.3095, 0.4342, 1.0, 0.0865, 0.1946, 0.4342, 1.0, 0.0865, 0.1946, 0.4342, 1.0, 0.08866, 0.2195, 0.4342, 1.0, 0.05127, 0.117, 0.2918, 1.0, 0.02217, 0.03955, 0.1746, 1.0, 0.02217, 0.03955, 0.1746, 1.0, 0.0865, 0.1845, 0.4342, 1.0, 0.0865, 0.1845, 0.4342, 1.0, 0.02315, 0.04092, 0.1779, 1.0, 0.0865, 0.1845, 0.4342, 1.0, 0.09306, 0.1912, 0.4397, 1.0, 0.06663, 0.1413, 0.3564, 1.0, 0.0865, 0.1845, 0.4342, 1.0, 0.08866, 0.2195, 0.4342, 1.0, 0.09759, 0.305, 0.4342, 1.0, 0.09531, 0.2918, 0.4342, 1.0, 0.05127, 0.117, 0.2918, 1.0, 0.08228, 0.1683, 0.402, 1.0, 0.09306, 0.2664, 0.4342, 1.0, 0.09306, 0.2582, 0.4342, 1.0, 0.04817, 0.09531, 0.2747, 1.0, 0.02217, 0.03955, 0.1746, 1.0, 0.02217, 0.03955, 0.1746, 1.0, 0.02732, 0.05127, 0.1946, 1.0, 0.08228, 0.1779, 0.4125, 1.0, 0.0319, 0.05951, 0.2122, 1.0, 0.02217, 0.03955, 0.1746, 1.0, 0.02315, 0.04231, 0.1812, 1.0, 0.02217, 0.03955, 0.1746, 1.0, 0.0865, 0.1845, 0.4342, 1.0, 0.06848, 0.1441, 0.3613, 1.0, 0.0865, 0.1845, 0.4342, 1.0, 0.09306, 0.1912, 0.4397, 1.0, 0.05448, 0.1119, 0.3005, 1.0, 0.0865, 0.1845, 0.4342, 1.0, 0.02315, 0.04231, 0.1812, 1.0, 0.02217, 0.03955, 0.1746, 1.0, 0.06848, 0.1441, 0.3613, 1.0, 0.04817, 0.09531, 0.2747, 1.0, 0.09306, 0.2582, 0.4342, 1.0, 0.0865, 0.1845, 0.4342, 1.0, 0.02217, 0.04092, 0.1779, 1.0, 0.08866, 0.1845, 0.4342, 1.0, 0.08022, 0.1651, 0.402, 1.0, 0.0865, 0.1845, 0.4342, 1.0, 0.09759, 0.314, 0.4342, 1.0, 0.02315, 0.04231, 0.1779, 1.0, 0.07227, 0.1981, 0.3515, 1.0, 0.1022, 0.3564, 0.4342, 1.0, 0.05127, 0.117, 0.2918, 1.0, 0.09531, 0.2918, 0.4342, 1.0, 0.03434, 0.08022, 0.2122, 1.0, 0.02217, 0.03955, 0.1746, 1.0, 0.02217, 0.03955, 0.1746, 1.0, 0.05127, 0.117, 0.2918, 1.0, 0.02217, 0.03955, 0.1746, 1.0, 0.08228, 0.1812, 0.4072, 1.0, 0.02315, 0.04092, 0.1779, 1.0, 0.0865, 0.1845, 0.4342, 1.0, 0.0999, 0.3278, 0.4342, 1.0, 0.1022, 0.3613, 0.4342, 1.0, 0.0865, 0.1845, 0.4342, 1.0, 0.06663, 0.1413, 0.3564, 1.0, 0.02217, 0.03955, 0.1746, 1.0, 0.03071, 0.06301, 0.2051, 1.0, 0.08866, 0.2051, 0.4342, 1.0, 0.09306, 0.2462, 0.4342, 1.0, 0.0999, 0.3278, 0.4342, 1.0, 0.09084, 0.2307, 0.4342, 1.0, 0.08228, 0.1812, 0.4072, 1.0, 0.02217, 0.03955, 0.1746, 1.0, 0.1022, 0.3613, 0.4342, 1.0, 0.0999, 0.3278, 0.4342, 1.0, 0.09306, 0.2462, 0.4342, 1.0, 0.09306, 0.2462, 0.4342, 1.0, 0.1022, 0.3663, 0.4342, 1.0, 0.02217, 0.03955, 0.1746, 1.0, 0.02217, 0.03955, 0.1746, 1.0, 0.03071, 0.07421, 0.2016, 1.0, 0.1022, 0.3613, 0.4342, 1.0, 0.02217, 0.03955, 0.1746, 1.0, 0.1022, 0.3613, 0.4342, 1.0, 0.09306, 0.2462, 0.4342, 1.0, 0.06301, 0.2159, 0.2623, 1.0, 0.06301, 0.2159, 0.2623, 1.0, 0.06301, 0.2159, 0.2623, 1.0, 0.06301, 0.2195, 0.2664, 1.0, 0.1022, 0.3663, 0.4342, 1.0, 0.1022, 0.3663, 0.4342, 1.0, 0.1022, 0.3663, 0.4342, 1.0, 0.1022, 0.3663, 0.4342, 1.0, 0.1022, 0.3663, 0.4342, 1.0, 0.1022, 0.3663, 0.4342, 1.0, 0.1022, 0.3663, 0.4342, 1.0, 0.1022, 0.3663, 0.4342, 1.0, 0.1022, 0.3663, 0.4342, 1.0, 0.1022, 0.3663, 0.4342, 1.0, 0.1022, 0.3663, 0.4342, 1.0, 0.1022, 0.3663, 0.4342, 1.0, 0.06301, 0.2159, 0.2623, 1.0, 0.06301, 0.2159, 0.2623, 1.0, 0.06301, 0.2159, 0.2623, 1.0, 0.06301, 0.2159, 0.2623, 1.0, 0.06301, 0.2159, 0.2623, 1.0, 0.06301, 0.2159, 0.2623, 1.0, 0.1022, 0.3663, 0.4342, 1.0, 0.1022, 0.3663, 0.4342, 1.0, 0.1022, 0.3663, 0.4342, 1.0, 0.1022, 0.3663, 0.4342, 1.0, 0.1022, 0.3663, 0.4342, 1.0, 0.1022, 0.3663, 0.4342, 1.0, 0.1022, 0.3663, 0.4342, 1.0, 0.08866, 0.305, 0.3613, 1.0, 0.1022, 0.3663, 0.4342, 1.0, 0.1022, 0.3663, 0.4342, 1.0, 0.06301, 0.2159, 0.2623, 1.0, 0.08438, 0.2961, 0.3515, 1.0, 0.1022, 0.3663, 0.4342, 1.0, 0.1022, 0.3663, 0.4342, 1.0, 0.1022, 0.3613, 0.4287, 1.0, 0.0999, 0.3564, 0.4342, 1.0, 0.1022, 0.3663, 0.4342, 1.0, 0.1022, 0.3663, 0.4342, 1.0, 0.1022, 0.3663, 0.4342, 1.0, 0.1022, 0.3663, 0.4342, 1.0, 0.06301, 0.2159, 0.2623, 1.0, 0.1022, 0.3663, 0.4342, 1.0, 0.07227, 0.2502, 0.3005, 1.0, 0.06301, 0.2159, 0.2623, 1.0, 0.06301, 0.2159, 0.2623, 1.0, 0.07819, 0.2789, 0.3372, 1.0, 0.0999, 0.3564, 0.4233, 1.0, 0.06301, 0.2159, 0.2623, 1.0, 0.06301, 0.2159, 0.2623, 1.0, 0.06301, 0.2159, 0.2623, 1.0, 0.06301, 0.2159, 0.2623, 1.0, 0.06301, 0.2159, 0.2623, 1.0, 0.06301, 0.2159, 0.2623, 1.0, 0.1022, 0.3663, 0.4342, 1.0, 0.09084, 0.3231, 0.3813, 1.0, 0.1022, 0.3663, 0.4342, 1.0, 0.1022, 0.3663, 0.4342, 1.0, 0.1022, 0.3663, 0.4342, 1.0, 0.1022, 0.3663, 0.4342, 1.0, 0.1022, 0.3663, 0.4342, 1.0, 0.1022, 0.3663, 0.4342, 1.0, 0.0999, 0.3564, 0.4233, 1.0, 0.1022, 0.3663, 0.4342, 1.0, 0.0999, 0.3564, 0.4233, 1.0, 0.1022, 0.3663, 0.4342, 1.0, 0.1022, 0.3663, 0.4342, 1.0, 0.1022, 0.3663, 0.4342, 1.0, 0.1022, 0.3663, 0.4342, 1.0, 0.1022, 0.3663, 0.4342, 1.0, 0.1022, 0.3663, 0.4342, 1.0, 0.1022, 0.3663, 0.4342, 1.0, 0.1022, 0.3663, 0.4342, 1.0, 0.1022, 0.3663, 0.4342, 1.0, 0.1022, 0.3663, 0.4342, 1.0, 0.1022, 0.3663, 0.4342, 1.0, 0.0865, 0.1946, 0.4342, 1.0, 0.09759, 0.3095, 0.4342, 1.0, 0.09759, 0.305, 0.4342, 1.0, 0.08866, 0.2195, 0.4342, 1.0, 0.02315, 0.04231, 0.1812, 1.0, 0.0865, 0.1845, 0.4342, 1.0, 0.0865, 0.1845, 0.4342, 1.0, 0.07421, 0.1559, 0.3813, 1.0, 0.07421, 0.1559, 0.3813, 1.0, 0.0865, 0.1845, 0.4342, 1.0, 0.09306, 0.1912, 0.4397, 1.0, 0.0865, 0.1845, 0.4342, 1.0, 0.09306, 0.1912, 0.4397, 1.0, 0.0865, 0.1845, 0.4342, 1.0, 0.0865, 0.1946, 0.4342, 1.0, 0.0865, 0.1878, 0.4342, 1.0, 0.0865, 0.1878, 0.4342, 1.0, 0.0865, 0.1946, 0.4342, 1.0, 0.08866, 0.2195, 0.4342, 1.0, 0.0865, 0.1946, 0.4342, 1.0, 0.08022, 0.1651, 0.402, 1.0, 0.02217, 0.03955, 0.1746, 1.0, 0.02217, 0.03955, 0.1746, 1.0, 0.02217, 0.03955, 0.1746, 1.0, 0.02217, 0.03955, 0.1746, 1.0, 0.02217, 0.03955, 0.1746, 1.0, 0.04817, 0.09531, 0.2747, 1.0, 0.06848, 0.1441, 0.3613, 1.0, 0.07227, 0.1981, 0.3515, 1.0, 0.02217, 0.03955, 0.1746, 1.0, 0.0319, 0.05951, 0.2122, 1.0, 0.08228, 0.1779, 0.4125, 1.0, 0.02217, 0.03955, 0.1746, 1.0, 0.05448, 0.1119, 0.3005, 1.0, 0.02217, 0.03955, 0.1746, 1.0, 0.0319, 0.05951, 0.2122, 1.0, 0.0865, 0.1845, 0.4342, 1.0, 0.0865, 0.1845, 0.4342, 1.0, 0.09306, 0.1912, 0.4397, 1.0, 0.1912, 0.2831, 0.4969, 1.0, 0.0865, 0.1845, 0.4342, 1.0, 0.08022, 0.1651, 0.402, 1.0, 0.02217, 0.03955, 0.1746, 1.0, 0.07819, 0.1683, 0.4072, 1.0, 0.07819, 0.1683, 0.4072, 1.0, 0.02217, 0.03955, 0.1746, 1.0, 0.06848, 0.1441, 0.3613, 1.0, 0.0865, 0.1845, 0.4342, 1.0, 0.0865, 0.1845, 0.4342, 1.0, 0.02217, 0.03955, 0.1746, 1.0, 0.08228, 0.1746, 0.4179, 1.0, 0.09306, 0.1912, 0.4397, 1.0, 0.02217, 0.03955, 0.1746, 1.0, 0.0865, 0.1845, 0.4342, 1.0, 0.07819, 0.1683, 0.4072, 1.0, 0.08228, 0.1746, 0.4179, 1.0, 0.0865, 0.1845, 0.4342, 1.0, 0.0865, 0.1845, 0.4342, 1.0, 0.09084, 0.2307, 0.4342, 1.0, 0.0999, 0.3278, 0.4342, 1.0, 0.0865, 0.1845, 0.4342, 1.0, 0.02217, 0.03955, 0.1746, 1.0, 0.08228, 0.1812, 0.4072, 1.0, 0.09084, 0.2307, 0.4342, 1.0, 0.02217, 0.03955, 0.1746, 1.0, 0.02217, 0.03955, 0.1746, 1.0, 0.02217, 0.03955, 0.1746, 1.0, 0.0865, 0.1845, 0.4342, 1.0, 0.02217, 0.03955, 0.1746, 1.0, 0.02217, 0.04092, 0.1779, 1.0, 0.0865, 0.1845, 0.4342, 1.0, 0.02217, 0.03955, 0.1746, 1.0, 0.0865, 0.1845, 0.4342, 1.0, 0.0865, 0.1845, 0.4342, 1.0, 0.0865, 0.1845, 0.4342, 1.0, 0.0865, 0.1845, 0.4342, 1.0, 0.0865, 0.1845, 0.4342, 1.0, 0.0865, 0.1946, 0.4342, 1.0, 0.02217, 0.03955, 0.1746, 1.0, 0.0865, 0.1845, 0.4342, 1.0, 0.02217, 0.03955, 0.1746, 1.0, 0.02217, 0.04092, 0.1746, 1.0, 0.0865, 0.1845, 0.4342, 1.0, 0.05448, 0.1119, 0.3005, 1.0, 0.07227, 0.1981, 0.3515, 1.0, 0.02315, 0.04231, 0.1779, 1.0, 0.02217, 0.04092, 0.1746, 1.0, 0.02217, 0.03955, 0.1746, 1.0, 0.02315, 0.04231, 0.1779, 1.0, 0.0865, 0.1845, 0.4342, 1.0, 0.1912, 0.2831, 0.4969, 1.0, 0.02217, 0.04092, 0.1746, 1.0, 0.0865, 0.1845, 0.4342, 1.0, 0.0865, 0.1845, 0.4342, 1.0, 0.08866, 0.1845, 0.4287, 1.0, 0.09306, 0.1912, 0.4397, 1.0, 0.0865, 0.1845, 0.4342, 1.0, 0.0865, 0.1845, 0.4342, 1.0, 0.0865, 0.1845, 0.4342, 1.0, 0.0865, 0.1845, 0.4342, 1.0, 0.06663, 0.1413, 0.3564, 1.0, 0.02217, 0.03955, 0.1746, 1.0, 0.03071, 0.07421, 0.2016, 1.0, 0.02217, 0.03955, 0.1746, 1.0, 0.02217, 0.03955, 0.1746, 1.0, 0.02315, 0.04092, 0.1779, 1.0, 0.1022, 0.3613, 0.4342, 1.0, 0.03071, 0.07421, 0.2016, 1.0, 0.02217, 0.03955, 0.1746, 1.0, 0.0865, 0.1845, 0.4342, 1.0, 0.0865, 0.1845, 0.4342, 1.0, 0.06663, 0.147, 0.3515, 1.0, 0.06663, 0.147, 0.3515, 1.0, 0.0865, 0.1845, 0.4342, 1.0, 0.02315, 0.04231, 0.1779, 1.0, 0.09759, 0.314, 0.4342, 1.0, 0.05448, 0.1119, 0.3005, 1.0, 0.0865, 0.1845, 0.4342, 1.0, 0.0865, 0.1845, 0.4342, 1.0, 0.0865, 0.1845, 0.4342, 1.0, 0.09306, 0.1912, 0.4397, 1.0, 0.08866, 0.1845, 0.4287, 1.0, 0.02217, 0.03955, 0.1746, 1.0, 0.06663, 0.1413, 0.3564, 1.0, 0.08866, 0.1845, 0.4287, 1.0, 0.02315, 0.04092, 0.1779, 1.0, 0.02217, 0.03955, 0.1746, 1.0, 0.08866, 0.1845, 0.4287, 1.0, 0.02217, 0.03955, 0.1746, 1.0, 0.02315, 0.04092, 0.1779, 1.0, 0.1022, 0.3663, 0.4342, 1.0, 0.1022, 0.3663, 0.4342, 1.0, 0.1022, 0.3663, 0.4342, 1.0, 0.1022, 0.3663, 0.4342, 1.0, 0.1022, 0.3663, 0.4342, 1.0, 0.1022, 0.3663, 0.4342, 1.0, 0.1022, 0.3663, 0.4342, 1.0, 0.06301, 0.2159, 0.2623, 1.0, 0.06301, 0.2159, 0.2623, 1.0, 0.06301, 0.2159, 0.2623, 1.0, 0.06301, 0.2159, 0.2623, 1.0, 0.06301, 0.2159, 0.2623, 1.0, 0.07619, 0.2664, 0.3185, 1.0, 0.07227, 0.2502, 0.3005, 1.0, 0.1022, 0.3663, 0.4342, 1.0, 0.06301, 0.2159, 0.2623, 1.0, 0.06301, 0.2159, 0.2623, 1.0, 0.07619, 0.2623, 0.314, 1.0, 0.06301, 0.2159, 0.2623, 1.0, 0.06301, 0.2159, 0.2623, 1.0, 0.08438, 0.2918, 0.3467, 1.0, 0.06301, 0.2159, 0.2623, 1.0, 0.06301, 0.2159, 0.2623, 1.0, 0.1022, 0.3663, 0.4342, 1.0, 0.08438, 0.2918, 0.3467, 1.0, 0.1022, 0.3663, 0.4342, 1.0, 0.1022, 0.3663, 0.4342, 1.0, 0.1022, 0.3663, 0.4342, 1.0, 0.1022, 0.3663, 0.4342, 1.0, 0.1022, 0.3663, 0.4342, 1.0, 0.09084, 0.3231, 0.3813, 1.0, 0.1022, 0.3663, 0.4342, 1.0, 0.07819, 0.2789, 0.3372, 1.0, 0.06301, 0.2159, 0.2623, 1.0, 0.06301, 0.2159, 0.2623, 1.0, 0.07421, 0.2664, 0.3185, 1.0, 0.06663, 0.227, 0.2747, 1.0, 0.06301, 0.2159, 0.2623, 1.0, 0.07227, 0.2542, 0.305, 1.0, 0.06301, 0.2159, 0.2623, 1.0, 0.07227, 0.2542, 0.305, 1.0, 0.06301, 0.2159, 0.2623, 1.0, 0.06301, 0.2159, 0.2623, 1.0, 0.0648, 0.2232, 0.2705, 1.0, 0.0648, 0.2232, 0.2705, 1.0, 0.06301, 0.2159, 0.2623, 1.0, 0.1022, 0.3663, 0.4342, 1.0, 0.07227, 0.2542, 0.305, 1.0, 0.1022, 0.3663, 0.4342, 1.0, 0.1022, 0.3663, 0.4342, 1.0, 0.07227, 0.2542, 0.305, 1.0, 0.06301, 0.2195, 0.2664, 1.0, 0.0999, 0.3613, 0.4287, 1.0, 0.1022, 0.3663, 0.4342, 1.0, 0.06301, 0.2159, 0.2623, 1.0, 0.06301, 0.2159, 0.2623, 1.0, 0.06301, 0.2159, 0.2623, 1.0, 0.06301, 0.2159, 0.2623, 1.0, 0.06301, 0.2159, 0.2623, 1.0, 0.06301, 0.2159, 0.2623, 1.0, 0.06301, 0.2159, 0.2623, 1.0, 0.0648, 0.2195, 0.2664, 1.0, 0.06301, 0.2159, 0.2623, 1.0, 0.06301, 0.2159, 0.2623, 1.0, 0.06301, 0.2159, 0.2623, 1.0, 0.06301, 0.2159, 0.2623, 1.0, 0.06301, 0.2159, 0.2623, 1.0, 0.06301, 0.2159, 0.2623, 1.0, 0.06301, 0.2159, 0.2623, 1.0, 0.06301, 0.2159, 0.2623, 1.0, 0.06301, 0.2159, 0.2623, 1.0, 0.06301, 0.2159, 0.2623, 1.0, 0.06301, 0.2159, 0.2623, 1.0, 0.06301, 0.2159, 0.2623, 1.0, 0.06301, 0.2159, 0.2623, 1.0, 0.1022, 0.3663, 0.4342, 1.0, 0.06301, 0.2159, 0.2623, 1.0, 0.06301, 0.2159, 0.2623, 1.0, 0.06301, 0.2159, 0.2623, 1.0, 0.06301, 0.2159, 0.2623, 1.0, 0.06301, 0.2159, 0.2623, 1.0, 0.1022, 0.3663, 0.4342, 1.0, 0.1022, 0.3663, 0.4342, 1.0, 0.1022, 0.3663, 0.4342, 1.0, 0.06301, 0.2159, 0.2623, 1.0, 0.06301, 0.2159, 0.2623, 1.0, 0.1022, 0.3663, 0.4342, 1.0, 0.1022, 0.3663, 0.4342, 1.0, 0.06301, 0.2159, 0.2623, 1.0, 0.0648, 0.2195, 0.2664, 1.0, 0.06301, 0.2159, 0.2623, 1.0, 0.1022, 0.3663, 0.4342, 1.0, 0.1022, 0.3663, 0.4342, 1.0, 0.06301, 0.2159, 0.2623, 1.0, 0.06301, 0.2159, 0.2623, 1.0, 0.1022, 0.3663, 0.4342, 1.0, 0.1022, 0.3663, 0.4342, 1.0, 0.06301, 0.2159, 0.2623, 1.0, 0.06301, 0.2159, 0.2623, 1.0, 0.06301, 0.2159, 0.2623, 1.0, 0.06301, 0.2159, 0.2623, 1.0, 0.06301, 0.2159, 0.2623, 1.0, 0.06301, 0.2159, 0.2623, 1.0, 0.06301, 0.2159, 0.2623, 1.0, 0.06301, 0.2159, 0.2623, 1.0, 0.06301, 0.2159, 0.2623, 1.0, 0.08022, 0.2831, 0.3372, 1.0, 0.07819, 0.2789, 0.3372, 1.0, 0.07421, 0.2664, 0.3185, 1.0, 0.07619, 0.2664, 0.3185, 1.0, 0.07619, 0.2664, 0.3185, 1.0, 0.07421, 0.2623, 0.314, 1.0, 0.07421, 0.2623, 0.314, 1.0, 0.07227, 0.2542, 0.305, 1.0, 0.06301, 0.2159, 0.2623, 1.0, 0.06663, 0.227, 0.2747, 1.0, 0.08022, 0.2831, 0.3372, 1.0, 0.07227, 0.2542, 0.305, 1.0, 0.06301, 0.2159, 0.2623, 1.0, 0.06848, 0.2346, 0.2831, 1.0, 0.07227, 0.2582, 0.3095, 1.0, 0.06301, 0.2159, 0.2623, 1.0, 0.06301, 0.2159, 0.2623, 1.0, 0.0648, 0.227, 0.2747, 1.0, 0.06301, 0.2159, 0.2623, 1.0, 0.06301, 0.2159, 0.2623, 1.0, 0.07421, 0.2582, 0.3095, 1.0, 0.06663, 0.227, 0.2747, 1.0, 0.06301, 0.2159, 0.2623, 1.0, 0.06301, 0.2159, 0.2623, 1.0, 0.06301, 0.2159, 0.2623, 1.0, 0.07227, 0.2582, 0.3095, 1.0, 0.07421, 0.2582, 0.3095, 1.0, 0.1022, 0.3663, 0.4342, 1.0, 0.08438, 0.3005, 0.3564, 1.0, 0.09306, 0.3278, 0.3916, 1.0, 0.09306, 0.3278, 0.3916, 1.0, 0.08438, 0.3005, 0.3564, 1.0, 0.08866, 0.305, 0.3613, 1.0, 0.1022, 0.3663, 0.4342, 1.0, 0.1022, 0.3663, 0.4342, 1.0, 0.1022, 0.3663, 0.4342, 1.0, 0.09306, 0.3278, 0.3916, 1.0, 0.1022, 0.3663, 0.4342, 1.0, 0.1022, 0.3663, 0.4342, 1.0, 0.09306, 0.3278, 0.3916, 1.0, 0.1022, 0.3663, 0.4342, 1.0, 0.1022, 0.3663, 0.4342, 1.0, 0.1022, 0.3663, 0.4342, 1.0, 0.1022, 0.3663, 0.4342, 1.0, 0.1022, 0.3663, 0.4342, 1.0, 0.1022, 0.3663, 0.4342, 1.0, 0.06301, 0.2159, 0.2623, 1.0, 0.1022, 0.3663, 0.4342, 1.0, 0.1022, 0.3663, 0.4342, 1.0, 0.1022, 0.3663, 0.4342, 1.0, 0.1022, 0.3663, 0.4342, 1.0, 0.06301, 0.2159, 0.2623, 1.0, 0.1022, 0.3663, 0.4342, 1.0, 0.1022, 0.3663, 0.4342, 1.0, 0.1022, 0.3663, 0.4342, 1.0, 0.1022, 0.3663, 0.4342, 1.0, 0.06301, 0.2159, 0.2623, 1.0, 0.06301, 0.2159, 0.2623, 1.0, 0.06301, 0.2159, 0.2623, 1.0, 0.1022, 0.3663, 0.4342, 1.0, 0.1022, 0.3663, 0.4342, 1.0, 0.1022, 0.3663, 0.4342, 1.0, 0.0648, 0.2195, 0.2664, 1.0, 0.1022, 0.3663, 0.4342, 1.0, 0.09084, 0.3231, 0.3813, 1.0, 0.06301, 0.2159, 0.2623, 1.0, 0.0648, 0.2195, 0.2664, 1.0, 0.1022, 0.3663, 0.4342, 1.0, 0.1022, 0.3663, 0.4342, 1.0, 0.1022, 0.3663, 0.4342, 1.0, 0.0999, 0.3564, 0.4342, 1.0, 0.1022, 0.3663, 0.4342, 1.0, 0.1022, 0.3663, 0.4342, 1.0, 0.0999, 0.3564, 0.4342, 1.0, 0.1022, 0.3663, 0.4342, 1.0, 0.1022, 0.3663, 0.4342, 1.0, 0.08438, 0.2961, 0.3515, 1.0, 0.1022, 0.3663, 0.4342, 1.0, 0.0999, 0.3564, 0.4342, 1.0, 0.1022, 0.3663, 0.4342, 1.0, 0.0999, 0.3613, 0.4287, 1.0, 0.1022, 0.3663, 0.4342, 1.0, 0.0999, 0.3564, 0.4233, 1.0, 0.06301, 0.2195, 0.2664, 1.0, 0.07227, 0.2542, 0.305, 1.0, 0.06301, 0.2159, 0.2623, 1.0, 0.09084, 0.3231, 0.3813, 1.0, 0.1022, 0.3663, 0.4342, 1.0, 0.06301, 0.2159, 0.2623, 1.0, 0.06301, 0.2159, 0.2623, 1.0, 0.06301, 0.2159, 0.2623, 1.0, 0.06301, 0.2159, 0.2623, 1.0, 0.06301, 0.2159, 0.2623, 1.0, 0.08866, 0.305, 0.3613, 1.0, 0.08438, 0.3005, 0.3564, 1.0, 0.08022, 0.2789, 0.3372, 1.0, 0.06663, 0.227, 0.2747, 1.0, 0.06663, 0.227, 0.2747, 1.0, 0.08022, 0.2789, 0.3372, 1.0, 0.08022, 0.2831, 0.3372, 1.0, 0.1022, 0.3663, 0.4342, 1.0, 0.1022, 0.3663, 0.4342, 1.0, 0.1022, 0.3663, 0.4342, 1.0, 0.1022, 0.3663, 0.4342, 1.0, 0.1022, 0.3663, 0.4342, 1.0, 0.1022, 0.3663, 0.4342, 1.0, 0.1022, 0.3663, 0.4342, 1.0, 0.1022, 0.3663, 0.4342, 1.0, 0.1022, 0.3663, 0.4342, 1.0, 0.1022, 0.3663, 0.4342, 1.0, 0.07227, 0.2542, 0.305, 1.0, 0.06301, 0.2159, 0.2623, 1.0, 0.06301, 0.2159, 0.2623, 1.0, 0.07227, 0.2542, 0.305, 1.0, 0.06663, 0.2307, 0.2789, 1.0, 0.06663, 0.2307, 0.2789, 1.0, 0.0648, 0.2232, 0.2705, 1.0, 0.06301, 0.2159, 0.2623, 1.0, 0.06301, 0.2159, 0.2623, 1.0, 0.1022, 0.3663, 0.4342, 1.0, 0.1022, 0.3663, 0.4342, 1.0, 0.0999, 0.3564, 0.4233, 1.0, 0.1022, 0.3663, 0.4342, 1.0, 0.06301, 0.2159, 0.2623, 1.0, 0.06301, 0.2159, 0.2623, 1.0, 0.06301, 0.2159, 0.2623, 1.0, 0.06301, 0.2159, 0.2623, 1.0, 0.1022, 0.3663, 0.4342, 1.0, 0.1022, 0.3663, 0.4342, 1.0, 0.1022, 0.3663, 0.4342, 1.0, 0.1022, 0.3663, 0.4342, 1.0, 0.1022, 0.3663, 0.4342, 1.0, 0.08866, 0.305, 0.3613, 1.0, 0.06663, 0.227, 0.2747, 1.0, 0.1022, 0.3663, 0.4342, 1.0, 0.06301, 0.2159, 0.2623, 1.0, 0.06301, 0.2159, 0.2623, 1.0, 0.1022, 0.3663, 0.4342, 1.0, 0.1022, 0.3663, 0.4342, 1.0, 0.1022, 0.3663, 0.4342, 1.0, 0.1022, 0.3663, 0.4342, 1.0, 0.1022, 0.3663, 0.4342, 1.0, 0.08438, 0.3005, 0.3564, 1.0, 0.1022, 0.3663, 0.4342, 1.0, 0.0999, 0.3564, 0.4233, 1.0, 0.08022, 0.2789, 0.3372, 1.0, 0.08022, 0.2789, 0.3372, 1.0, 0.0999, 0.3564, 0.4233, 1.0, 0.07819, 0.2789, 0.3372, 1.0, 0.08022, 0.2831, 0.3372, 1.0, 0.1022, 0.3663, 0.4342, 1.0, 0.1022, 0.3663, 0.4342, 1.0, 0.1022, 0.3663, 0.4342, 1.0, 0.1022, 0.3663, 0.4342, 1.0, 0.06301, 0.2195, 0.2664, 1.0, 0.06301, 0.2159, 0.2623, 1.0, 0.1022, 0.3663, 0.4342, 1.0, 0.0999, 0.3613, 0.4287, 1.0, 0.0999, 0.3613, 0.4287, 1.0, 0.1022, 0.3663, 0.4342, 1.0, 0.1022, 0.3663, 0.4342, 1.0, 0.08438, 0.2918, 0.3467, 1.0, 0.1022, 0.3663, 0.4342, 1.0, 0.1022, 0.3663, 0.4342, 1.0, 0.1022, 0.3663, 0.4342, 1.0, 0.1022, 0.3663, 0.4342, 1.0, 0.1022, 0.3663, 0.4342, 1.0, 0.1022, 0.3663, 0.4342, 1.0, 0.1022, 0.3663, 0.4342, 1.0, 0.06301, 0.2159, 0.2623, 1.0, 0.0999, 0.3564, 0.4233, 1.0, 0.1022, 0.3663, 0.4342, 1.0, 0.1022, 0.3663, 0.4342, 1.0, 0.1022, 0.3663, 0.4342, 1.0, 0.1022, 0.3663, 0.4342, 1.0, 0.1022, 0.3663, 0.4342, 1.0, 0.1022, 0.3663, 0.4342, 1.0, 0.1022, 0.3663, 0.4342, 1.0, 0.06301, 0.2159, 0.2623, 1.0, 0.06848, 0.2346, 0.2831, 1.0, 0.06848, 0.2346, 0.2831, 1.0, 0.06301, 0.2159, 0.2623, 1.0, 0.06301, 0.2159, 0.2623, 1.0, 0.06301, 0.2159, 0.2623, 1.0, 0.0648, 0.2195, 0.2664, 1.0, 0.06301, 0.2159, 0.2623, 1.0, 0.06301, 0.2159, 0.2623, 1.0, 0.08866, 0.3185, 0.3763, 1.0, 0.08438, 0.2961, 0.3515, 1.0, 0.08438, 0.2961, 0.3515, 1.0, 0.08866, 0.3185, 0.3763, 1.0, 0.1022, 0.3663, 0.4342, 1.0, 0.1022, 0.3663, 0.4342, 1.0, 0.1022, 0.3663, 0.4342, 1.0, 0.1022, 0.3663, 0.4342, 1.0, 0.06848, 0.2346, 0.2831, 1.0, 0.07227, 0.2542, 0.305, 1.0, 0.06663, 0.2307, 0.2789, 1.0, 0.07227, 0.2542, 0.305, 1.0, 0.06848, 0.2346, 0.2831, 1.0, 0.0648, 0.2195, 0.2664, 1.0, 0.0648, 0.2232, 0.2705, 1.0, 0.06301, 0.2159, 0.2623, 1.0, 0.08438, 0.2918, 0.3467, 1.0, 0.1022, 0.3663, 0.4342, 1.0, 0.1022, 0.3663, 0.4342, 1.0, 0.1022, 0.3663, 0.4342, 1.0, 0.1022, 0.3663, 0.4342, 1.0, 0.1022, 0.3663, 0.4342, 1.0, 0.1022, 0.3663, 0.4342, 1.0, 0.06663, 0.227, 0.2747, 1.0, 0.07227, 0.2542, 0.305, 1.0, 0.06301, 0.2159, 0.2623, 1.0, 0.06301, 0.2159, 0.2623, 1.0, 0.06301, 0.2159, 0.2623, 1.0, 0.06301, 0.2159, 0.2623, 1.0, 0.06301, 0.2159, 0.2623, 1.0, 0.06301, 0.2159, 0.2623, 1.0, 0.06301, 0.2159, 0.2623, 1.0, 0.06301, 0.2159, 0.2623, 1.0, 0.06301, 0.2159, 0.2623, 1.0, 0.06301, 0.2159, 0.2623, 1.0, 0.1022, 0.3663, 0.4342, 1.0, 0.08866, 0.3185, 0.3763, 1.0, 0.08866, 0.3185, 0.3763, 1.0, 0.1022, 0.3663, 0.4342, 1.0, 0.1022, 0.3663, 0.4342, 1.0, 0.1022, 0.3663, 0.4342, 1.0, 0.1022, 0.3663, 0.4342, 1.0, 0.1022, 0.3663, 0.4342, 1.0, 0.1022, 0.3663, 0.4342, 1.0, 0.1022, 0.3663, 0.4342, 1.0, 0.1022, 0.3663, 0.4342, 1.0, 0.1022, 0.3663, 0.4342, 1.0, 0.02315, 0.04231, 0.1779, 1.0, 0.08228, 0.2789, 0.3467, 1.0, 0.1022, 0.3663, 0.4342, 1.0, 0.02315, 0.04231, 0.1779, 1.0, 0.02217, 0.03955, 0.1746, 1.0, 0.06301, 0.2159, 0.2623, 1.0, 0.08228, 0.2789, 0.3467, 1.0, 0.02217, 0.03955, 0.1746, 1.0, 0.02624, 0.05951, 0.1845, 1.0, 0.0648, 0.2195, 0.2664, 1.0, 0.06301, 0.2159, 0.2623, 1.0, 0.02624, 0.05951, 0.1845, 1.0, 0.06301, 0.2122, 0.2664, 1.0, 0.1022, 0.3663, 0.4342, 1.0, 0.0648, 0.2195, 0.2664, 1.0, 0.06301, 0.2122, 0.2664, 1.0, 0.1022, 0.3663, 0.4342, 1.0, 0.1022, 0.3663, 0.4342, 1.0, 0.1022, 0.3564, 0.4342, 1.0, 0.1022, 0.3564, 0.4342, 1.0, 0.1022, 0.3663, 0.4342, 1.0, 0.08438, 0.1812, 0.4233, 1.0, 0.09306, 0.2582, 0.4342, 1.0, 0.08228, 0.1714, 0.4125, 1.0, 0.0865, 0.1845, 0.4342, 1.0, 0.06848, 0.147, 0.3613, 1.0, 0.08438, 0.1812, 0.4233, 1.0, 0.0865, 0.1845, 0.4342, 1.0, 0.0865, 0.1845, 0.4342, 1.0, 0.08438, 0.1714, 0.4125, 1.0, 0.06848, 0.147, 0.3613, 1.0, 0.0865, 0.1845, 0.4342, 1.0, 0.0865, 0.1845, 0.4342, 1.0, 0.1022, 0.3613, 0.4342, 1.0, 0.08438, 0.1714, 0.4125, 1.0, 0.0865, 0.1845, 0.4342, 1.0, 0.09084, 0.2542, 0.4342, 1.0, 0.1022, 0.3663, 0.4342, 1.0, 0.1022, 0.3613, 0.4342, 1.0, 0.09084, 0.2542, 0.4342, 1.0, 0.1022, 0.3663, 0.4342, 1.0, 0.09306, 0.2582, 0.4342, 1.0, 0.08228, 0.1779, 0.4125, 1.0, 0.02732, 0.05127, 0.1946, 1.0, 0.08228, 0.1714, 0.4125, 1.0, 0.05781, 0.1195, 0.3185, 1.0, 0.02315, 0.04231, 0.1812, 1.0, 0.02315, 0.04231, 0.1779, 1.0, 0.02519, 0.04971, 0.1812, 1.0, 0.06301, 0.2159, 0.2664, 1.0, 0.05781, 0.1195, 0.3185, 1.0, 0.02519, 0.04971, 0.1812, 1.0, 0.06301, 0.2159, 0.2623, 1.0, 0.0648, 0.2122, 0.2664, 1.0, 0.06301, 0.2159, 0.2664, 1.0, 0.06301, 0.2159, 0.2623, 1.0, 0.06301, 0.2159, 0.2623, 1.0, 0.07619, 0.1981, 0.3712, 1.0, 0.0648, 0.2122, 0.2664, 1.0, 0.06301, 0.2159, 0.2623, 1.0, 0.0648, 0.2122, 0.2705, 1.0, 0.1022, 0.3663, 0.4342, 1.0, 0.07619, 0.1981, 0.3712, 1.0, 0.0648, 0.2122, 0.2705, 1.0, 0.1022, 0.3613, 0.4342, 1.0, 0.02315, 0.04231, 0.1812, 1.0, 0.02217, 0.03955, 0.1746, 1.0, 0.0865, 0.1812, 0.4287, 1.0, 0.02315, 0.04231, 0.1779, 1.0, 0.1022, 0.3663, 0.4342, 1.0, 0.1022, 0.3663, 0.4342, 1.0, 0.1022, 0.3663, 0.4342, 1.0, 0.1022, 0.3663, 0.4342, 1.0, 0.07819, 0.162, 0.3916, 1.0, 0.0865, 0.1812, 0.4287, 1.0, 0.04667, 0.0999, 0.2664, 1.0, 0.0865, 0.1845, 0.4342, 1.0, 0.04519, 0.1413, 0.227, 1.0, 0.07819, 0.162, 0.3916, 1.0, 0.0865, 0.1845, 0.4342, 1.0, 0.08438, 0.1779, 0.4233, 1.0, 0.0382, 0.0865, 0.227, 1.0, 0.04519, 0.1413, 0.227, 1.0, 0.08438, 0.1779, 0.4233, 1.0, 0.06301, 0.2159, 0.2623, 1.0, 0.0865, 0.1845, 0.4342, 1.0, 0.0382, 0.0865, 0.227, 1.0, 0.06301, 0.2159, 0.2623, 1.0, 0.06663, 0.2122, 0.2874, 1.0, 0.0999, 0.3564, 0.4342, 1.0, 0.0865, 0.1845, 0.4342, 1.0, 0.06663, 0.2122, 0.2874, 1.0, 0.1022, 0.3663, 0.4342, 1.0, 0.0865, 0.1812, 0.4287, 1.0, 0.0865, 0.1845, 0.4342, 1.0, 0.03071, 0.06301, 0.2051, 1.0, 0.04667, 0.0999, 0.2664, 1.0, 0.08022, 0.1683, 0.4072, 1.0, 0.02217, 0.03955, 0.1746, 1.0, 0.07227, 0.2346, 0.3419, 1.0, 0.0865, 0.1845, 0.4342, 1.0, 0.0648, 0.1356, 0.3467, 1.0, 0.08022, 0.1683, 0.4072, 1.0, 0.0865, 0.1845, 0.4342, 1.0, 0.03689, 0.07227, 0.2346, 1.0, 0.04519, 0.1144, 0.2423, 1.0, 0.0648, 0.1356, 0.3467, 1.0, 0.03689, 0.07227, 0.2346, 1.0, 0.03071, 0.05951, 0.2086, 1.0, 0.0648, 0.2195, 0.2705, 1.0, 0.04519, 0.1144, 0.2423, 1.0, 0.03071, 0.05951, 0.2086, 1.0, 0.07619, 0.1683, 0.3916, 1.0, 0.1022, 0.3663, 0.4342, 1.0, 0.0648, 0.2195, 0.2705, 1.0, 0.07619, 0.1683, 0.3916, 1.0, 0.1022, 0.3663, 0.4342, 1.0, 0.02217, 0.03955, 0.1746, 1.0, 0.02217, 0.03955, 0.1746, 1.0, 0.1022, 0.3663, 0.4342, 1.0, 0.07227, 0.2346, 0.3419, 1.0, 0.06301, 0.2159, 0.2623, 1.0, 0.0865, 0.1946, 0.4342, 1.0, 0.0865, 0.1845, 0.4342, 1.0, 0.06301, 0.2159, 0.2623, 1.0, 0.06301, 0.2122, 0.2664, 1.0, 0.06301, 0.2159, 0.2623, 1.0, 0.06301, 0.2159, 0.2623, 1.0, 0.06301, 0.2159, 0.2623, 1.0, 0.04092, 0.08866, 0.2346, 1.0, 0.06301, 0.2122, 0.2664, 1.0, 0.06301, 0.2159, 0.2623, 1.0, 0.06301, 0.2159, 0.2623, 1.0, 0.08438, 0.2086, 0.4287, 1.0, 0.04092, 0.08866, 0.2346, 1.0, 0.06301, 0.2159, 0.2623, 1.0, 0.06301, 0.2159, 0.2623, 1.0, 0.1022, 0.3663, 0.4342, 1.0, 0.08438, 0.2086, 0.4287, 1.0, 0.06301, 0.2159, 0.2623, 1.0, 0.0999, 0.3564, 0.4233, 1.0, 0.0865, 0.1946, 0.4342, 1.0, 0.09306, 0.2462, 0.4342, 1.0, 0.08866, 0.2051, 0.4342, 1.0, 0.0865, 0.1845, 0.4342, 1.0, 0.06301, 0.2159, 0.2623, 1.0, 0.02217, 0.03955, 0.1746, 1.0, 0.02315, 0.04231, 0.1779, 1.0, 0.0999, 0.3467, 0.4179, 1.0, 0.06301, 0.2159, 0.2623, 1.0, 0.06301, 0.2159, 0.2623, 1.0, 0.0999, 0.3467, 0.4179, 1.0, 0.02217, 0.03955, 0.1746, 1.0, 0.06301, 0.2159, 0.2623, 1.0, 0.06301, 0.2159, 0.2623, 1.0, 0.02217, 0.03955, 0.1746, 1.0, 0.05448, 0.1779, 0.2462, 1.0, 0.07819, 0.227, 0.3564, 1.0, 0.06301, 0.2159, 0.2623, 1.0, 0.05448, 0.1779, 0.2462, 1.0, 0.06663, 0.2195, 0.2831, 1.0, 0.1022, 0.3663, 0.4342, 1.0, 0.07819, 0.227, 0.3564, 1.0, 0.06663, 0.2195, 0.2831, 1.0, 0.1022, 0.3663, 0.4342, 1.0, 0.02217, 0.03955, 0.1746, 1.0, 0.02217, 0.03955, 0.1746, 1.0, 0.03434, 0.08022, 0.2122, 1.0, 0.02315, 0.04231, 0.1779, 1.0, 0.1022, 0.3613, 0.4342, 1.0, 0.1022, 0.3663, 0.4342, 1.0, 0.1022, 0.3663, 0.4342, 1.0, 0.09531, 0.3325, 0.4125, 1.0, 0.08438, 0.2122, 0.4072, 1.0, 0.1022, 0.3613, 0.4342, 1.0, 0.09531, 0.3325, 0.4125, 1.0, 0.04971, 0.1022, 0.2789, 1.0, 0.0865, 0.1845, 0.4342, 1.0, 0.08438, 0.2122, 0.4072, 1.0, 0.04971, 0.1022, 0.2789, 1.0, 0.07227, 0.1529, 0.3763, 1.0, 0.0865, 0.2051, 0.4342, 1.0, 0.0865, 0.1845, 0.4342, 1.0, 0.07227, 0.1529, 0.3763, 1.0, 0.09084, 0.2346, 0.4342, 1.0, 0.1022, 0.3663, 0.4342, 1.0, 0.09531, 0.2918, 0.4342, 1.0, 0.09759, 0.3185, 0.4342, 1.0, 0.1022, 0.3663, 0.4342, 1.0, 0.1022, 0.3663, 0.4342, 1.0, 0.09084, 0.2346, 0.4342, 1.0, 0.08866, 0.2747, 0.4125, 1.0, 0.1022, 0.3663, 0.4342, 1.0, 0.07036, 0.1441, 0.3613, 1.0, 0.02217, 0.03955, 0.1746, 1.0, 0.0999, 0.3278, 0.4342, 1.0, 0.09084, 0.2384, 0.4342, 1.0, 0.0865, 0.1812, 0.4287, 1.0, 0.07036, 0.1441, 0.3613, 1.0, 0.09084, 0.2384, 0.4342, 1.0, 0.0865, 0.1845, 0.4342, 1.0, 0.08228, 0.1912, 0.3916, 1.0, 0.0865, 0.1812, 0.4287, 1.0, 0.0865, 0.1845, 0.4342, 1.0, 0.0865, 0.1845, 0.4342, 1.0, 0.0865, 0.1878, 0.4287, 1.0, 0.08228, 0.1912, 0.3916, 1.0, 0.0865, 0.1845, 0.4342, 1.0, 0.08866, 0.1981, 0.4342, 1.0, 0.1022, 0.3663, 0.4342, 1.0, 0.0865, 0.1878, 0.4287, 1.0, 0.08866, 0.1981, 0.4342, 1.0, 0.1022, 0.3663, 0.4342, 1.0, 0.02217, 0.03955, 0.1746, 1.0, 0.02217, 0.03955, 0.1746, 1.0, 0.09084, 0.2384, 0.4342, 1.0, 0.0999, 0.3278, 0.4342, 1.0, 0.07227, 0.1529, 0.3763, 1.0, 0.0865, 0.1845, 0.4342, 1.0, 0.02217, 0.03955, 0.1746, 1.0, 0.02217, 0.03955, 0.1746, 1.0, 0.07819, 0.1946, 0.3663, 1.0, 0.07227, 0.1529, 0.3763, 1.0, 0.02217, 0.03955, 0.1746, 1.0, 0.05613, 0.1878, 0.2502, 1.0, 0.0865, 0.1845, 0.4287, 1.0, 0.07819, 0.1946, 0.3663, 1.0, 0.05613, 0.1878, 0.2502, 1.0, 0.06301, 0.2159, 0.2623, 1.0, 0.09306, 0.2582, 0.4342, 1.0, 0.0865, 0.1845, 0.4287, 1.0, 0.06301, 0.2159, 0.2623, 1.0, 0.06301, 0.2159, 0.2623, 1.0, 0.1022, 0.3663, 0.4342, 1.0, 0.09306, 0.2582, 0.4342, 1.0, 0.06301, 0.2159, 0.2623, 1.0, 0.1022, 0.3663, 0.4342, 1.0, 0.0865, 0.1845, 0.4342, 1.0, 0.08866, 0.1845, 0.4342, 1.0, 0.02217, 0.03955, 0.1746, 1.0, 0.02217, 0.03955, 0.1746, 1.0, 0.0999, 0.3564, 0.4342, 1.0, 0.1022, 0.3663, 0.4342, 1.0, 0.1022, 0.3663, 0.4342, 1.0, 0.1022, 0.3663, 0.4342, 1.0, 0.04231, 0.08228, 0.2542, 1.0, 0.02217, 0.03955, 0.1746, 1.0, 0.0865, 0.1845, 0.4342, 1.0, 0.08438, 0.1812, 0.4287, 1.0, 0.05951, 0.1981, 0.2542, 1.0, 0.04231, 0.08228, 0.2542, 1.0, 0.08438, 0.1812, 0.4287, 1.0, 0.08228, 0.1746, 0.4125, 1.0, 0.04817, 0.1441, 0.2384, 1.0, 0.05951, 0.1981, 0.2542, 1.0, 0.08228, 0.1746, 0.4125, 1.0, 0.08866, 0.1878, 0.4342, 1.0, 0.08438, 0.1912, 0.4287, 1.0, 0.04817, 0.1441, 0.2384, 1.0, 0.08866, 0.1878, 0.4342, 1.0, 0.09084, 0.2195, 0.4342, 1.0, 0.0999, 0.3564, 0.4342, 1.0, 0.08438, 0.1912, 0.4287, 1.0, 0.09084, 0.2195, 0.4342, 1.0, 0.1022, 0.3663, 0.4342, 1.0, 0.02217, 0.03955, 0.1746, 1.0, 0.02217, 0.03955, 0.1746, 1.0, 0.09084, 0.1912, 0.4397, 1.0, 0.0865, 0.1845, 0.4342, 1.0, 0.05286, 0.15, 0.2831, 1.0, 0.0999, 0.3325, 0.4342, 1.0, 0.08228, 0.1779, 0.4179, 1.0, 0.06125, 0.1441, 0.3185, 1.0, 0.02217, 0.03955, 0.1746, 1.0, 0.05286, 0.15, 0.2831, 1.0, 0.06125, 0.1441, 0.3185, 1.0, 0.04519, 0.1356, 0.2232, 1.0, 0.02519, 0.04519, 0.1845, 1.0, 0.02217, 0.03955, 0.1746, 1.0, 0.04519, 0.1356, 0.2232, 1.0, 0.06301, 0.2159, 0.2623, 1.0, 0.08866, 0.2747, 0.4125, 1.0, 0.02519, 0.04519, 0.1845, 1.0, 0.06301, 0.2159, 0.2623, 1.0, 0.06301, 0.2159, 0.2623, 1.0, 0.1022, 0.3663, 0.4342, 1.0, 0.08866, 0.2747, 0.4125, 1.0, 0.06301, 0.2159, 0.2623, 1.0, 0.1022, 0.3613, 0.4287, 1.0, 0.0999, 0.3325, 0.4342, 1.0, 0.09306, 0.2664, 0.4342, 1.0, 0.08228, 0.1683, 0.402, 1.0, 0.08228, 0.1779, 0.4179, 1.0, 0.1022, 0.3663, 0.4342, 1.0, 0.1022, 0.3663, 0.4342, 1.0, 0.1022, 0.3663, 0.4342, 1.0, 0.1022, 0.3663, 0.4342, 1.0, 0.004025, 0.008568, 0.009721, 1.0, 0.004025, 0.008568, 0.009721, 1.0, 1.0, 1.0, 1.0, 1.0, 1.0, 1.0, 1.0, 1.0, 1.0, 1.0, 1.0, 1.0, 1.0, 1.0, 1.0, 1.0, 1.0, 1.0, 1.0, 1.0, 1.0, 1.0, 1.0, 1.0, 1.0, 1.0, 1.0, 1.0, 0.004391, 0.008568, 0.009721, 1.0, 0.004025, 0.008568, 0.009721, 1.0, 1.0, 1.0, 1.0, 1.0, 1.0, 1.0, 1.0, 1.0, 1.0, 1.0, 1.0, 1.0, 1.0, 1.0, 1.0, 1.0, 1.0, 1.0, 1.0, 1.0, 1.0, 1.0, 1.0, 1.0, 0.004025, 0.008568, 0.009721, 1.0, 0.004391, 0.008568, 0.009721, 1.0, 1.0, 1.0, 1.0, 1.0, 1.0, 1.0, 1.0, 1.0, 1.0, 1.0, 1.0, 1.0, 1.0, 1.0, 1.0, 1.0, 1.0, 1.0, 1.0, 1.0, 1.0, 1.0, 1.0, 1.0, 0.004025, 0.008568, 0.009721, 1.0, 0.004025, 0.008568, 0.009721, 1.0, 1.0, 1.0, 1.0, 1.0, 1.0, 1.0, 1.0, 1.0, 1.0, 1.0, 1.0, 1.0, 1.0, 1.0, 1.0, 1.0, 1.0, 1.0, 1.0, 1.0, 1.0, 1.0, 1.0, 1.0, 1.0, 1.0, 1.0, 1.0, 1.0, 1.0, 1.0, 1.0, 1.0, 1.0, 1.0, 1.0, 1.0, 1.0, 1.0, 1.0, 1.0, 1.0, 1.0, 1.0, 0.006512, 0.01161, 0.01229, 1.0, 0.004025, 0.008568, 0.009721, 1.0, 1.0, 1.0, 1.0, 1.0, 1.0, 1.0, 1.0, 1.0, 1.0, 1.0, 1.0, 1.0, 1.0, 1.0, 1.0, 1.0, 0.004025, 0.008568, 0.009721, 1.0, 0.006512, 0.01161, 0.01229, 1.0, 1.0, 1.0, 1.0, 1.0, 1.0, 1.0, 1.0, 1.0, 1.0, 1.0, 1.0, 1.0, 1.0, 1.0, 1.0, 1.0, 0.004025, 0.008568, 0.009721, 1.0, 0.004025, 0.008568, 0.009721, 1.0, 1.0, 1.0, 1.0, 1.0, 1.0, 1.0, 1.0, 1.0, 1.0, 1.0, 1.0, 1.0, 1.0, 1.0, 1.0, 1.0, 1.0, 1.0, 1.0, 1.0, 1.0, 1.0, 1.0, 1.0, 0.006512, 0.01096, 0.01229, 1.0, 0.004025, 0.008568, 0.009721, 1.0, 1.0, 1.0, 1.0, 1.0, 1.0, 1.0, 1.0, 1.0, 1.0, 1.0, 1.0, 1.0, 1.0, 1.0, 1.0, 1.0, 0.01298, 0.016, 0.01764, 1.0, 0.006512, 0.01096, 0.01229, 1.0, 1.0, 1.0, 1.0, 1.0, 1.0, 1.0, 1.0, 1.0, 1.0, 1.0, 1.0, 1.0, 1.0, 1.0, 1.0, 1.0, 1.0, 1.0, 1.0, 1.0, 0.02315, 0.02843, 0.02956, 1.0, 0.01298, 0.016, 0.01764, 1.0, 1.0, 1.0, 1.0, 1.0, 1.0, 1.0, 1.0, 1.0, 1.0, 1.0, 1.0, 1.0, 1.0, 1.0, 1.0, 1.0, 1.0, 1.0, 1.0, 1.0, 1.0, 1.0, 1.0, 1.0, 1.0, 1.0, 1.0, 1.0, 0.004025, 0.008568, 0.009721, 1.0, 0.02315, 0.02843, 0.02956, 1.0, 1.0, 1.0, 1.0, 1.0, 1.0, 1.0, 1.0, 1.0, 1.0, 1.0, 1.0, 1.0, 1.0, 1.0, 1.0, 1.0, 0.004025, 0.008568, 0.009721, 1.0, 0.004025, 0.008568, 0.009721, 1.0, 0.004391, 0.008568, 0.009721, 1.0, 0.004025, 0.008568, 0.009721, 1.0, 0.004025, 0.008568, 0.009721, 1.0, 0.006512, 0.01161, 0.01229, 1.0, 0.004025, 0.008568, 0.009721, 1.0, 0.004025, 0.008568, 0.009721, 1.0, 0.006512, 0.01096, 0.01229, 1.0, 0.01298, 0.016, 0.01764, 1.0, 0.02315, 0.02843, 0.02956, 1.0])
me_cylinder.update()
me_cylinder_001 = bpy.data.meshes.new('Cylinder.001')
me_cylinder_001.from_pydata([(0.0, 1.0, -1.0), (0.0, 1.0, 1.0), (0.5406, 0.8413, -1.0), (0.5406, 0.8413, 1.0), (0.9096, 0.4154, -1.0), (0.9096, 0.4154, 1.0), (0.9898, -0.1423, -1.0), (0.9898, -0.1423, 1.0), (0.7557, -0.6549, -1.0), (0.7557, -0.6549, 1.0), (0.2817, -0.9595, -1.0), (0.2817, -0.9595, 1.0), (-0.2817, -0.9595, -1.0), (-0.2817, -0.9595, 1.0), (-0.7557, -0.6549, -1.0), (-0.7557, -0.6549, 1.0), (-0.9898, -0.1423, -1.0), (-0.9898, -0.1423, 1.0), (-0.9096, 0.4154, -1.0), (-0.9096, 0.4154, 1.0), (-0.5406, 0.8413, -1.0), (-0.5406, 0.8413, 1.0)], [], [(0, 1, 3, 2), (2, 3, 5, 4), (4, 5, 7, 6), (6, 7, 9, 8), (8, 9, 11, 10), (10, 11, 13, 12), (12, 13, 15, 14), (14, 15, 17, 16), (16, 17, 19, 18), (3, 1, 21, 19, 17, 15, 13, 11, 9, 7, 5), (18, 19, 21, 20), (20, 21, 1, 0), (0, 2, 4, 6, 8, 10, 12, 14, 16, 18, 20)])
_uv = me_cylinder_001.uv_layers.new(name='UVMap')
_uv.uv.foreach_set('vector', [1.0, 0.5, 1.0, 1.0, 0.9091, 1.0, 0.9091, 0.5, 0.9091, 0.5, 0.9091, 1.0, 0.8182, 1.0, 0.8182, 0.5, 0.8182, 0.5, 0.8182, 1.0, 0.7273, 1.0, 0.7273, 0.5, 0.7273, 0.5, 0.7273, 1.0, 0.6364, 1.0, 0.6364, 0.5, 0.6364, 0.5, 0.6364, 1.0, 0.5455, 1.0, 0.5455, 0.5, 0.5455, 0.5, 0.5455, 1.0, 0.4545, 1.0, 0.4545, 0.5, 0.4545, 0.5, 0.4545, 1.0, 0.3636, 1.0, 0.3636, 0.5, 0.3636, 0.5, 0.3636, 1.0, 0.2727, 1.0, 0.2727, 0.5, 0.2727, 0.5, 0.2727, 1.0, 0.1818, 1.0, 0.1818, 0.5, 0.3798, 0.4519, 0.25, 0.49, 0.1202, 0.4519, 0.03169, 0.3497, 0.01244, 0.2158, 0.06862, 0.09283, 0.1824, 0.01972, 0.3176, 0.01972, 0.4314, 0.09283, 0.4876, 0.2158, 0.4683, 0.3497, 0.1818, 0.5, 0.1818, 1.0, 0.09091, 1.0, 0.09091, 0.5, 0.09091, 0.5, 0.09091, 1.0, -1.788e-07, 1.0, -1.788e-07, 0.5, 0.75, 0.49, 0.8798, 0.4519, 0.9683, 0.3497, 0.9876, 0.2158, 0.9314, 0.09283, 0.8176, 0.01972, 0.6824, 0.01972, 0.5686, 0.09283, 0.5124, 0.2158, 0.5317, 0.3497, 0.6202, 0.4519])
me_cylinder_001.update()

# ---- objects
ob_cylinder = bpy.data.objects.new('Cylinder', me_cylinder)
ob_cylinder_001 = bpy.data.objects.new('Cylinder.001', me_cylinder_001)

# ---- transforms, parenting, visibility, modifiers, constraints
ob_cylinder.location = (0.0, 0.0, 0.0)
ob_cylinder_001.location = (0.0321, -0.03894, -0.9029)
ob_cylinder_001.scale = (-0.5286, -0.5286, -0.5286)

# ---- collection membership
col_collection.objects.link(ob_cylinder)
col_collection.objects.link(ob_cylinder_001)

# ---- scene / render settings (as saved in the file)
scene.frame_start = 1; scene.frame_end = 250; scene.frame_set(1)
scene.render.engine = 'BLENDER_EEVEE_NEXT'
scene.cycles.sampling_pattern = 'TABULATED_SOBOL'
scene.cycles.use_light_tree = False
scene.view_settings.view_transform = 'Filmic'
bpy.context.view_layer.update()

# ---- added for rendering (the .blend has no active camera and no usable light): camera, sun
cam_auto = bpy.data.cameras.new('AutoCamera')
cam_auto.lens = 50.0
cam_auto.sensor_width = 36.0
cam_auto.clip_end = 1000.0
ob_auto_camera = bpy.data.objects.new('AutoCamera', cam_auto)
scene.collection.objects.link(ob_auto_camera)
ob_auto_camera.location = (3.69818, -4.41769, 2.8498)
ob_auto_camera.rotation_euler = (1.09748, -7.21219e-08, 0.694738)
scene.camera = ob_auto_camera
light_auto_sun = bpy.data.lights.new('AutoSun', 'SUN')
light_auto_sun.energy = 3.0
light_auto_sun.angle = 0.0523599
ob_auto_sun = bpy.data.objects.new('AutoSun', light_auto_sun)
scene.collection.objects.link(ob_auto_sun)
ob_auto_sun.rotation_euler = (0.872665, 0.174533, 0.523599)
bpy.context.view_layer.update()
